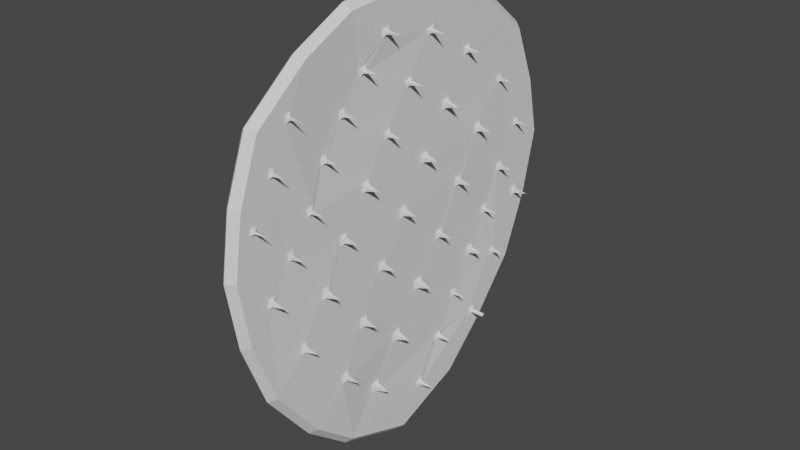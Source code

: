 # Source: PricklyCactus.blend  (saved by Blender 3.1.7; exported with 4.5.12 LTS)
import bpy
from mathutils import Matrix  # noqa: F401  (used for matrix-valued properties, if any)

bpy.ops.wm.read_factory_settings(use_empty=True)
scene = bpy.context.scene
scene.name = 'Scene'

# ---- collections
col_collection = bpy.data.collections.new('Collection'); scene.collection.children.link(col_collection)

# ---- materials (node trees are filled in below, after node groups)
mat_material = bpy.data.materials.new('Material')
mat_material.alpha_threshold = 0.0
mat_material.use_transparent_shadow = False
mat_material.line_color = (0.0, 0.0, 0.0, 1.0)

# ---- material node trees
mat_material.use_nodes = True; mat_material.node_tree.nodes.clear()
_N = mat_material.node_tree.nodes; _L = mat_material.node_tree.links
n0 = _N.new('ShaderNodeOutputMaterial'); n0.name = 'Material Output'; n0.location = (300, 300)
n1 = _N.new('ShaderNodeBsdfPrincipled'); n1.name = 'Principled BSDF'; n1.location = (10, 300)
n1.distribution = 'GGX'
n1.subsurface_method = 'RANDOM_WALK_SKIN'
n1.inputs[2].default_value = 0.4
n1.inputs[3].default_value = 1.45
n1.inputs[27].default_value = (0.0, 0.0, 0.0, 1.0)
n1.inputs[28].default_value = 1.0
_L.new(n1.outputs[0], n0.inputs[0])
n0.is_active_output = True

# ---- world
world_world = bpy.data.worlds.new('World'); scene.world = world_world
world_world.use_nodes = True; world_world.node_tree.nodes.clear()
_N = world_world.node_tree.nodes; _L = world_world.node_tree.links
n0 = _N.new('ShaderNodeOutputWorld'); n0.name = 'World Output'; n0.location = (300, 300)
n1 = _N.new('ShaderNodeBackground'); n1.name = 'Background'; n1.location = (10, 300)
n1.inputs[0].default_value = (0.05088, 0.05088, 0.05088, 1.0)
_L.new(n1.outputs[0], n0.inputs[0])
n0.is_active_output = True
world_world.color = (0.05088, 0.05088, 0.05088)
world_world.use_sun_shadow = False
world_world.sun_shadow_jitter_overblur = 0.0

# ---- meshes
me_cube = bpy.data.meshes.new('Cube')
me_cube.from_pydata([], [], [])
_uv = me_cube.uv_layers.new(name='UVMap')
_uv.uv.foreach_set('vector', [])
me_cube.materials.append(mat_material)
me_cube.use_remesh_preserve_volume = False
me_cube.use_remesh_preserve_attributes = False
me_cube.use_mirror_vertex_groups = False
me_cube.update()
me_cylinder = bpy.data.meshes.new('Cylinder')
me_cylinder.from_pydata([(-5.926e-23, 0.02016, -0.01), (-5.926e-23, 0.02016, 0.01), (0.09817, -0.01647, -0.01), (0.09817, -0.01647, 0.01), (0.2201, -0.1442, -0.01), (0.2201, -0.1442, 0.01), (0.2667, -0.3115, -0.0101), (0.2667, -0.3115, 0.01), (0.2267, -0.4653, -0.0101), (0.2267, -0.4653, 0.01), (0.08452, -0.5567, -0.0101), (0.08452, -0.5567, 0.01), (-0.08452, -0.5567, -0.0101), (-0.08452, -0.5567, 0.01), (-0.2267, -0.4653, -0.0101), (-0.2267, -0.4653, 0.01), (-0.2757, -0.3115, -0.0101), (-0.2757, -0.3115, 0.01), (-0.2201, -0.1442, -0.0101), (-0.2201, -0.1442, 0.01), (-0.09817, -0.01647, -0.0101), (-0.09817, -0.01647, 0.01), (0.2341, -0.4708, -1.174e-08), (0.1556, -0.5221, -0.0101), (0.1556, -0.5221, 0.01), (0.0873, -0.5652, -1.174e-08), (0.1607, -0.5294, -1.224e-08), (-0.08725, -0.5652, -1.174e-08), (-0.1556, -0.5221, -0.0101), (-0.1556, -0.5221, 0.01), (-0.2341, -0.4708, -1.174e-08), (-0.1607, -0.5294, -1.224e-08), (8.326e-09, -0.5632, -0.0101), (7.451e-09, -0.5632, 0.01), (-0.2587, -0.3884, -0.0101), (-0.2587, -0.3884, 0.01), (-0.2554, -0.2279, -0.0101), (-0.2554, -0.2279, 0.01), (-0.1592, -0.07286, -0.0101), (-0.1592, -0.07286, 0.01), (0.1592, -0.06613, -0.01), (0.1592, -0.06613, 0.01), (0.2524, -0.2279, -0.0101), (0.2524, -0.2279, 0.01), (0.2549, -0.3884, -0.0101), (0.2549, -0.3884, 0.01), (2.584e-05, 0.03052, -1.307e-08), (0.1014, -0.007309, -1.499e-08), (0.2273, -0.1392, -1.403e-08), (0.2754, -0.312, -1.307e-08), (-0.2847, -0.312, -1.115e-08), (-0.2273, -0.1392, -1.019e-08), (-0.1013, -0.007309, -9.224e-09), (2.585e-05, -0.5719, -1.211e-08), (-0.2671, -0.3914, -1.211e-08), (-0.2637, -0.2256, -1.019e-08), (-0.1643, -0.06554, -1.019e-08), (0.1644, -0.05858, -1.307e-08), (0.2606, -0.2256, -1.403e-08), (0.2633, -0.3914, -1.211e-08), (-0.1063, -0.1326, 0.01037), (0.04302, -0.2338, 0.01312), (0.03815, -0.2345, 0.01312), (0.03903, -0.2406, 0.01312), (0.04367, -0.2401, 0.01312), (-0.0005403, -0.2978, 0.01312), (0.004921, -0.2971, 0.01312), (0.004047, -0.2904, 0.01312), (-0.001498, -0.2912, 0.01312), (-0.0339, -0.354, 0.01312), (-0.03501, -0.3471, 0.01312), (-0.04114, -0.348, 0.01312), (-0.04012, -0.355, 0.01312), (-0.07289, -0.4105, 0.01312), (-0.07416, -0.404, 0.01312), (-0.08041, -0.4049, 0.01312), (-0.0794, -0.4118, 0.01312), (-0.1391, -0.354, 0.01438), (-0.1429, -0.354, 0.01438), (-0.1429, -0.3607, 0.01438), (-0.1383, -0.3601, 0.01438), (-0.103, -0.2938, 0.01312), (-0.1069, -0.2941, 0.01312), (-0.1066, -0.2999, 0.01312), (-0.1022, -0.2993, 0.01312), (-0.06794, -0.2325, 0.01142), (-0.0726, -0.233, 0.01142), (-0.07196, -0.2387, 0.01142), (-0.0672, -0.238, 0.01142), (-0.02635, -0.1771, 0.01131), (-0.03384, -0.1784, 0.01131), (-0.03258, -0.1859, 0.01131), (-0.02531, -0.1849, 0.01131), (0.01597, -0.122, 0.01191), (0.008463, -0.1236, 0.01191), (0.009881, -0.1302, 0.01191), (0.01694, -0.1293, 0.01191), (0.07382, -0.1743, 0.01478), (0.07478, -0.1809, 0.01478), (0.07956, -0.1805, 0.01478), (0.07902, -0.1735, 0.01478), (0.1371, -0.2412, 0.01491), (0.1376, -0.2487, 0.01491), (0.1417, -0.2488, 0.01491), (0.1418, -0.241, 0.01491), (0.1043, -0.3023, 0.01312), (0.1079, -0.3021, 0.01312), (0.1075, -0.2956, 0.01312), (0.1037, -0.2959, 0.01312), (0.0654, -0.3539, 0.01312), (0.07115, -0.3531, 0.01312), (0.07029, -0.3469, 0.01312), (0.06468, -0.3476, 0.01312), (0.02803, -0.4041, 0.01312), (0.03239, -0.4031, 0.01312), (0.03163, -0.3997, 0.01312), (0.02748, -0.4003, 0.01312), (-0.01026, -0.4554, 0.01312), (-0.005336, -0.4539, 0.01312), (-0.006146, -0.4512, 0.01312), (-0.01085, -0.4521, 0.01312), (-0.04343, -0.5054, 0.01312), (-0.04431, -0.5028, 0.01312), (-0.04864, -0.5038, 0.01312), (-0.0482, -0.5069, 0.01312), (-0.1135, -0.4665, 0.01312), (-0.1144, -0.4624, 0.01312), (-0.1186, -0.463, 0.01312), (-0.1179, -0.4675, 0.01312), (0.02838, -0.5217, 0.01312), (0.0291, -0.5236, 0.01312), (0.03403, -0.5228, 0.01312), (0.03352, -0.5198, 0.01312), (0.06381, -0.4863, 0.01052), (0.06447, -0.4885, 0.01052), (0.06947, -0.4873, 0.01052), (0.06884, -0.4848, 0.01052), (0.09761, -0.4452, 0.00962), (0.0984, -0.4488, 0.00962), (0.1012, -0.4489, 0.00962), (0.1013, -0.4444, 0.00962), (0.1289, -0.4017, 0.01012), (0.1294, -0.4056, 0.01012), (0.1318, -0.4056, 0.01012), (0.1318, -0.4013, 0.01012), (0.1565, -0.3517, 0.01312), (0.1567, -0.3558, 0.01312), (0.1588, -0.3557, 0.01312), (0.1587, -0.3516, 0.01312), (0.188, -0.3095, 0.01318), (0.188, -0.3144, 0.01324), (0.1907, -0.3145, 0.01299), (0.1905, -0.3099, 0.01288), (0.2222, -0.2661, 0.01312), (0.22, -0.2659, 0.01312), (0.2195, -0.2728, 0.01312), (0.2217, -0.2726, 0.01312), (0.2385, -0.3631, 0.01312), (0.2415, -0.3615, 0.01312), (0.2394, -0.3604, 0.01312), (0.2096, -0.4183, 0.01312), (0.2116, -0.4184, 0.01312), (0.2116, -0.4146, 0.01312), (0.2093, -0.4145, 0.01312), (0.1839, -0.467, 0.01312), (0.1823, -0.4673, 0.01312), (0.1828, -0.4703, 0.01312), (-0.1841, -0.4109, 0.01312), (-0.1845, -0.4072, 0.01312), (-0.187, -0.4073, 0.01312), (-0.1869, -0.4109, 0.01312), (-0.2258, -0.3405, 0.01312), (-0.2263, -0.3365, 0.01298), (-0.2291, -0.3367, 0.01292), (-0.2286, -0.3408, 0.01327), (-0.1924, -0.2831, 0.01306), (-0.1956, -0.2835, 0.01305), (-0.1955, -0.2894, 0.01318), (-0.1923, -0.2894, 0.01325), (-0.1647, -0.2317, 0.01127), (-0.1668, -0.2316, 0.01127), (-0.1674, -0.2364, 0.01127), (-0.1645, -0.236, 0.01127), (-0.2303, -0.2354, 0.01312), (-0.2346, -0.2368, 0.01312), (-0.2331, -0.2413, 0.01312), (-0.2299, -0.2411, 0.01312), (-0.1886, -0.163, 0.01312), (-0.1877, -0.1666, 0.01312), (-0.1845, -0.1654, 0.01312), (-0.1856, -0.1623, 0.01312), (-0.1415, -0.1832, 0.01083), (-0.1395, -0.189, 0.01083), (-0.1334, -0.1875, 0.01083), (-0.1344, -0.1818, 0.01083), (-0.106, -0.1351, 0.01037), (-0.1031, -0.1346, 0.01037), (-0.1037, -0.1316, 0.01037), (-0.1445, -0.08961, 0.01312), (-0.144, -0.09195, 0.01312), (-0.1405, -0.09039, 0.01312), (-0.141, -0.08827, 0.01312), (-0.07629, -0.08239, 0.0102), (-0.07465, -0.08511, 0.01057), (-0.07006, -0.0828, 0.01036), (-0.07076, -0.07996, 0.01036), (-0.03025, -0.02877, 0.01312), (-0.03569, -0.03104, 0.01312), (-0.03465, -0.03354, 0.01312), (-0.02931, -0.03197, 0.01312), (0.04877, -0.06878, 0.01187), (0.05033, -0.07476, 0.01187), (0.05747, -0.07382, 0.01187), (0.05654, -0.06675, 0.01187), (0.1098, -0.1153, 0.0165), (0.1105, -0.1208, 0.0165), (0.114, -0.1207, 0.0165), (0.1137, -0.1148, 0.0165), (0.1756, -0.1878, 0.01547), (0.1759, -0.1946, 0.01547), (0.1784, -0.1948, 0.01547), (0.1789, -0.1877, 0.01547), (0.2405, -0.3642, 0.01312), (0.1843, -0.4698, 0.01312), (0.2248, -0.2758, 0.01), (0.226, -0.263, 0.01), (0.2169, -0.2622, 0.01), (0.2157, -0.2766, 0.01), (0.2347, -0.3661, 0.01), (0.2426, -0.3681, 0.01), (0.2374, -0.3563, 0.01), (0.2443, -0.3587, 0.01), (-0.02505, -0.03429, 0.01), (-0.02804, -0.02413, 0.01), (-0.04018, -0.02919, 0.01), (-0.03663, -0.0377, 0.01), (0.05943, -0.06245, 0.008746), (0.04458, -0.06633, 0.008746), (0.04777, -0.07856, 0.008746), (0.06132, -0.07677, 0.008746), (0.117, -0.1109, 0.01338), (0.1059, -0.1124, 0.01338), (0.1076, -0.1244, 0.01338), (0.1176, -0.1239, 0.01338), (0.1826, -0.1841, 0.01235), (0.1721, -0.1845, 0.01235), (0.1726, -0.1978, 0.01235), (0.1815, -0.1985, 0.01235), (0.04744, -0.2432, 0.01), (0.04608, -0.2299, 0.01), (0.03425, -0.2316, 0.01), (0.03609, -0.2444, 0.01), (-0.005396, -0.2883, 0.01), (-0.003457, -0.3017, 0.01), (0.008777, -0.3001, 0.01), (0.007005, -0.2865, 0.01), (-0.04302, -0.359, 0.01), (-0.02996, -0.3569, 0.01), (-0.03215, -0.3432, 0.01), (-0.04504, -0.3451, 0.01), (-0.08228, -0.4158, 0.01), (-0.06886, -0.4133, 0.01), (-0.0714, -0.4001, 0.01), (-0.08431, -0.402, 0.01), (-0.1344, -0.363, 0.01126), (-0.1361, -0.3505, 0.01126), (-0.1463, -0.3505, 0.01126), (-0.1463, -0.3646, 0.01126), (-0.09836, -0.3022, 0.01), (-0.09998, -0.2902, 0.01), (-0.1106, -0.2908, 0.01), (-0.1098, -0.3038, 0.01), (-0.06333, -0.241, 0.008296), (-0.06497, -0.2287, 0.008296), (-0.0764, -0.23, 0.008296), (-0.07498, -0.2425, 0.008296), (-0.02145, -0.1879, 0.008189), (-0.02341, -0.1731, 0.008189), (-0.0378, -0.1755, 0.008189), (-0.03543, -0.1897, 0.008189), (0.0208, -0.1322, 0.008792), (0.01889, -0.1179, 0.008792), (0.004376, -0.121, 0.008792), (0.007188, -0.134, 0.008792), (0.08217, -0.1696, 0.01166), (0.06993, -0.1714, 0.01166), (0.07183, -0.1846, 0.01166), (0.08325, -0.1837, 0.01166), (0.1453, -0.2373, 0.01179), (0.1335, -0.238, 0.01179), (0.1343, -0.2521, 0.01179), (0.1451, -0.2522, 0.01179), (0.18, -0.4747, 0.01), (0.1882, -0.4723, 0.01), (0.09961, -0.2929, 0.01), (0.1007, -0.3059, 0.01), (0.1119, -0.3052, 0.01), (0.1111, -0.2919, 0.01), (0.06087, -0.3445, 0.01), (0.06239, -0.3578, 0.01), (0.07503, -0.356, 0.01), (0.07323, -0.3431, 0.01), (0.02359, -0.3974, 0.01), (0.02515, -0.4082, 0.01), (0.03649, -0.4057, 0.01), (0.0343, -0.3958, 0.01), (-0.01483, -0.4493, 0.01), (-0.01297, -0.4598, 0.01), (-0.001047, -0.4562, 0.01), (-0.003739, -0.4473, 0.01), (-0.05073, -0.511, 0.01), (-0.03936, -0.5066, 0.01), (-0.04214, -0.4993, 0.01), (-0.05271, -0.5015, 0.01), (-0.1208, -0.4716, 0.01), (-0.1094, -0.469, 0.01), (-0.1118, -0.4585, 0.01), (-0.1225, -0.4601, 0.01), (0.03621, -0.5151, 0.01), (0.02395, -0.5197, 0.01), (0.02688, -0.5275, 0.01), (0.038, -0.5256, 0.01), (0.0713, -0.4805, 0.007396), (0.05953, -0.484, 0.007396), (0.06212, -0.4927, 0.007396), (0.07364, -0.4898, 0.007396), (0.1047, -0.4401, 0.0065), (0.09352, -0.4426, 0.0065), (0.09562, -0.4523, 0.0065), (0.1046, -0.4523, 0.0065), (0.1352, -0.3974, 0.007), (0.125, -0.3988, 0.007), (0.1264, -0.4091, 0.007), (0.1353, -0.409, 0.007), (0.162, -0.348, 0.01), (0.1529, -0.3485, 0.01), (0.1535, -0.3593, 0.01), (0.1623, -0.359, 0.01), (0.1931, -0.3068, 0.01), (0.1848, -0.3054, 0.01), (0.1846, -0.3179, 0.01), (0.1935, -0.3196, 0.009811), (0.207, -0.412, 0.01), (0.2082, -0.4224, 0.01), (0.2131, -0.4229, 0.01), (0.2141, -0.4112, 0.01), (0.2099, -0.4106, 0.01), (0.1868, -0.463, 0.01), (0.1784, -0.4645, 0.01), (-0.1898, -0.4144, 0.01), (-0.1811, -0.4132, 0.01), (-0.1824, -0.404, 0.01), (-0.1892, -0.4037, 0.01), (-0.2303, -0.3436, 0.01), (-0.2233, -0.3428, 0.01), (-0.2244, -0.3338, 0.01), (-0.2319, -0.3345, 0.01), (-0.1897, -0.2922, 0.01), (-0.1901, -0.2801, 0.01), (-0.1985, -0.2805, 0.01), (-0.198, -0.2925, 0.01), (-0.1609, -0.2391, 0.008148), (-0.1614, -0.2286, 0.008148), (-0.1697, -0.2278, 0.008148), (-0.1713, -0.2403, 0.008148), (-0.2263, -0.2443, 0.01), (-0.2271, -0.2307, 0.01), (-0.2389, -0.2346, 0.01), (-0.2356, -0.2448, 0.01), (-0.1834, -0.1582, 0.01), (-0.1928, -0.1605, 0.01), (-0.1904, -0.1698, 0.01), (-0.1847, -0.1704, 0.01), (-0.1805, -0.1662, 0.01), (-0.1315, -0.1777, 0.007708), (-0.1461, -0.1806, 0.007708), (-0.1417, -0.1931, 0.007708), (-0.1295, -0.1901, 0.007708), (-0.11, -0.1303, 0.007254), (-0.109, -0.1393, 0.007254), (-0.09909, -0.1373, 0.007254), (-0.1012, -0.1269, 0.007254), (-0.1386, -0.08362, 0.01), (-0.1484, -0.08745, 0.01), (-0.1465, -0.09686, 0.01), (-0.1366, -0.09237, 0.01), (-0.06856, -0.07455, 0.007245), (-0.08083, -0.08217, 0.007245), (-0.07715, -0.0881, 0.007245), (-0.06589, -0.08531, 0.007245), (0.2209, -0.2693, 0.03073), (0.24, -0.3622, 0.03073), (-0.03244, -0.03126, 0.03073), (0.05331, -0.07096, 0.02947), (0.1121, -0.1178, 0.03411), (0.1772, -0.1911, 0.03307), (0.041, -0.2372, 0.03073), (0.001768, -0.2941, 0.03073), (-0.0375, -0.351, 0.03073), (-0.07668, -0.4077, 0.03073), (-0.1408, -0.3571, 0.03199), (-0.1046, -0.2967, 0.03073), (-0.06989, -0.2355, 0.02902), (-0.02949, -0.1815, 0.02892), (0.01285, -0.1262, 0.02952), (0.07683, -0.1772, 0.03239), (0.1396, -0.2448, 0.03251), (0.1834, -0.4685, 0.03073), (0.1059, -0.2989, 0.03073), (0.06791, -0.3503, 0.03073), (0.02992, -0.4017, 0.03073), (-0.008111, -0.4531, 0.03073), (-0.04611, -0.5047, 0.03073), (-0.1161, -0.4648, 0.03073), (0.03129, -0.5219, 0.03073), (0.06668, -0.4866, 0.02812), (0.09966, -0.4468, 0.02723), (0.1305, -0.4035, 0.02773), (0.1577, -0.3536, 0.03073), (0.1893, -0.312, 0.03068), (0.2106, -0.4164, 0.03073), (-0.1856, -0.409, 0.03073), (-0.2274, -0.3386, 0.03068), (-0.1939, -0.2863, 0.03074), (-0.1658, -0.2339, 0.02887), (-0.2319, -0.2386, 0.03073), (-0.1866, -0.1643, 0.03073), (-0.1372, -0.1853, 0.02843), (-0.1047, -0.1334, 0.02798), (-0.141, -0.0882, 0.03073), (-0.1444, -0.08954, 0.03073), (-0.144, -0.09188, 0.03073), (-0.1405, -0.09032, 0.03073), (-0.07291, -0.08249, 0.02798), (-0.1063, -0.1326, -0.01047), (0.04302, -0.2338, -0.01322), (0.03815, -0.2345, -0.01322), (0.03903, -0.2406, -0.01322), (0.04367, -0.2401, -0.01322), (-0.0005403, -0.2978, -0.01322), (0.004921, -0.2971, -0.01322), (0.004047, -0.2904, -0.01322), (-0.001498, -0.2912, -0.01322), (-0.0339, -0.354, -0.01322), (-0.03501, -0.3471, -0.01322), (-0.04114, -0.348, -0.01322), (-0.04012, -0.355, -0.01322), (-0.07289, -0.4105, -0.01322), (-0.07416, -0.404, -0.01322), (-0.08041, -0.4049, -0.01322), (-0.0794, -0.4118, -0.01322), (-0.1391, -0.354, -0.01448), (-0.1429, -0.354, -0.01448), (-0.1429, -0.3607, -0.01448), (-0.1383, -0.3601, -0.01448), (-0.103, -0.2938, -0.01322), (-0.1069, -0.2941, -0.01322), (-0.1066, -0.2999, -0.01322), (-0.1022, -0.2993, -0.01322), (-0.06794, -0.2325, -0.01151), (-0.0726, -0.233, -0.01151), (-0.07196, -0.2387, -0.01151), (-0.0672, -0.238, -0.01151), (-0.02635, -0.1771, -0.01141), (-0.03384, -0.1784, -0.01141), (-0.03258, -0.1859, -0.01141), (-0.02531, -0.1849, -0.01141), (0.01597, -0.122, -0.01201), (0.008463, -0.1236, -0.01201), (0.009881, -0.1302, -0.01201), (0.01694, -0.1293, -0.01201), (0.07382, -0.1743, -0.01488), (0.07478, -0.1809, -0.01488), (0.07956, -0.1805, -0.01488), (0.07902, -0.1735, -0.01488), (0.1371, -0.2412, -0.015), (0.1376, -0.2487, -0.015), (0.1417, -0.2488, -0.015), (0.1418, -0.241, -0.015), (0.1043, -0.3023, -0.01322), (0.1079, -0.3021, -0.01322), (0.1075, -0.2956, -0.01322), (0.1037, -0.2959, -0.01322), (0.0654, -0.3539, -0.01322), (0.07115, -0.3531, -0.01322), (0.07029, -0.3469, -0.01322), (0.06468, -0.3476, -0.01322), (0.02803, -0.4041, -0.01322), (0.03239, -0.4031, -0.01322), (0.03163, -0.3997, -0.01322), (0.02748, -0.4003, -0.01322), (-0.01026, -0.4554, -0.01322), (-0.005336, -0.4539, -0.01322), (-0.006146, -0.4512, -0.01322), (-0.01085, -0.4521, -0.01322), (-0.04343, -0.5054, -0.01322), (-0.04431, -0.5028, -0.01322), (-0.04864, -0.5038, -0.01322), (-0.0482, -0.5069, -0.01322), (-0.1135, -0.4665, -0.01322), (-0.1144, -0.4624, -0.01322), (-0.1186, -0.463, -0.01322), (-0.1179, -0.4675, -0.01322), (0.02838, -0.5217, -0.01322), (0.0291, -0.5236, -0.01322), (0.03403, -0.5228, -0.01322), (0.03352, -0.5198, -0.01322), (0.06381, -0.4863, -0.01061), (0.06447, -0.4885, -0.01061), (0.06947, -0.4873, -0.01061), (0.06884, -0.4848, -0.01061), (0.09761, -0.4452, -0.009717), (0.0984, -0.4488, -0.009717), (0.1012, -0.4489, -0.009717), (0.1013, -0.4444, -0.009717), (0.1289, -0.4017, -0.01022), (0.1294, -0.4056, -0.01022), (0.1318, -0.4056, -0.01022), (0.1318, -0.4013, -0.01022), (0.1565, -0.3517, -0.01322), (0.1567, -0.3558, -0.01322), (0.1588, -0.3557, -0.01322), (0.1587, -0.3516, -0.01322), (0.188, -0.3095, -0.01328), (0.188, -0.3144, -0.01334), (0.1907, -0.3145, -0.01308), (0.1905, -0.3099, -0.01298), (0.2222, -0.2661, -0.01322), (0.22, -0.2659, -0.01322), (0.2195, -0.2728, -0.01322), (0.2217, -0.2726, -0.01322), (0.2385, -0.3631, -0.01322), (0.2415, -0.3615, -0.01322), (0.2394, -0.3604, -0.01322), (0.2096, -0.4183, -0.01322), (0.2116, -0.4184, -0.01322), (0.2116, -0.4146, -0.01322), (0.2093, -0.4145, -0.01322), (0.1839, -0.467, -0.01322), (0.1823, -0.4673, -0.01322), (0.1828, -0.4703, -0.01322), (-0.1841, -0.4109, -0.01322), (-0.1845, -0.4072, -0.01322), (-0.187, -0.4073, -0.01322), (-0.1869, -0.4109, -0.01322), (-0.2258, -0.3405, -0.01321), (-0.2263, -0.3365, -0.01307), (-0.2291, -0.3367, -0.01302), (-0.2286, -0.3408, -0.01336), (-0.1924, -0.2831, -0.01315), (-0.1956, -0.2835, -0.01314), (-0.1955, -0.2894, -0.01328), (-0.1923, -0.2894, -0.01335), (-0.1647, -0.2317, -0.01136), (-0.1668, -0.2316, -0.01136), (-0.1674, -0.2364, -0.01136), (-0.1645, -0.236, -0.01136), (-0.2303, -0.2354, -0.01322), (-0.2346, -0.2368, -0.01322), (-0.2331, -0.2413, -0.01322), (-0.2299, -0.2411, -0.01322), (-0.1886, -0.163, -0.01322), (-0.1877, -0.1666, -0.01322), (-0.1845, -0.1654, -0.01322), (-0.1856, -0.1623, -0.01322), (-0.1415, -0.1832, -0.01092), (-0.1395, -0.189, -0.01092), (-0.1334, -0.1875, -0.01092), (-0.1344, -0.1818, -0.01092), (-0.106, -0.1351, -0.01047), (-0.1031, -0.1346, -0.01047), (-0.1037, -0.1316, -0.01047), (-0.1445, -0.08961, -0.01322), (-0.144, -0.09195, -0.01322), (-0.1405, -0.09039, -0.01322), (-0.141, -0.08827, -0.01322), (-0.07629, -0.08239, -0.01029), (-0.07465, -0.08511, -0.01067), (-0.07006, -0.0828, -0.01046), (-0.07076, -0.07996, -0.01046), (-0.03025, -0.02877, -0.01322), (-0.03569, -0.03104, -0.01322), (-0.03465, -0.03354, -0.01322), (-0.02931, -0.03197, -0.01322), (0.04877, -0.06878, -0.01196), (0.05033, -0.07476, -0.01196), (0.05747, -0.07382, -0.01196), (0.05654, -0.06675, -0.01196), (0.1098, -0.1153, -0.0166), (0.1105, -0.1208, -0.0166), (0.114, -0.1207, -0.0166), (0.1137, -0.1148, -0.0166), (0.1756, -0.1878, -0.01556), (0.1759, -0.1946, -0.01556), (0.1784, -0.1948, -0.01556), (0.1789, -0.1877, -0.01556), (0.2405, -0.3642, -0.01322), (0.1843, -0.4698, -0.01322), (0.2248, -0.2758, -0.0101), (0.226, -0.263, -0.0101), (0.2169, -0.2622, -0.0101), (0.2157, -0.2766, -0.0101), (0.2347, -0.3661, -0.0101), (0.2426, -0.3681, -0.0101), (0.2374, -0.3563, -0.0101), (0.2443, -0.3587, -0.0101), (-0.02505, -0.03429, -0.0101), (-0.02804, -0.02413, -0.0101), (-0.04018, -0.02919, -0.0101), (-0.03663, -0.0377, -0.0101), (0.05943, -0.06245, -0.008844), (0.04458, -0.06633, -0.008844), (0.04777, -0.07856, -0.008844), (0.06132, -0.07677, -0.008844), (0.117, -0.1109, -0.01348), (0.1059, -0.1124, -0.01348), (0.1076, -0.1244, -0.01348), (0.1176, -0.1239, -0.01348), (0.1826, -0.1841, -0.01244), (0.1721, -0.1845, -0.01244), (0.1726, -0.1978, -0.01244), (0.1815, -0.1985, -0.01244), (0.04744, -0.2432, -0.0101), (0.04608, -0.2299, -0.0101), (0.03425, -0.2316, -0.0101), (0.03609, -0.2444, -0.0101), (-0.005396, -0.2883, -0.0101), (-0.003457, -0.3017, -0.0101), (0.008777, -0.3001, -0.0101), (0.007005, -0.2865, -0.0101), (-0.04302, -0.359, -0.0101), (-0.02996, -0.3569, -0.0101), (-0.03215, -0.3432, -0.0101), (-0.04504, -0.3451, -0.0101), (-0.08228, -0.4158, -0.0101), (-0.06886, -0.4133, -0.0101), (-0.0714, -0.4001, -0.0101), (-0.08431, -0.402, -0.0101), (-0.1344, -0.363, -0.01136), (-0.1361, -0.3505, -0.01136), (-0.1463, -0.3505, -0.01136), (-0.1463, -0.3646, -0.01136), (-0.09836, -0.3022, -0.0101), (-0.09998, -0.2902, -0.0101), (-0.1106, -0.2908, -0.0101), (-0.1098, -0.3038, -0.0101), (-0.06333, -0.241, -0.008394), (-0.06497, -0.2287, -0.008394), (-0.0764, -0.23, -0.008394), (-0.07498, -0.2425, -0.008394), (-0.02145, -0.1879, -0.008287), (-0.02341, -0.1731, -0.008287), (-0.0378, -0.1755, -0.008287), (-0.03543, -0.1897, -0.008287), (0.0208, -0.1322, -0.00889), (0.01889, -0.1179, -0.00889), (0.004376, -0.121, -0.00889), (0.007188, -0.134, -0.00889), (0.08217, -0.1696, -0.01176), (0.06993, -0.1714, -0.01176), (0.07183, -0.1846, -0.01176), (0.08325, -0.1837, -0.01176), (0.1453, -0.2373, -0.01188), (0.1335, -0.238, -0.01188), (0.1343, -0.2521, -0.01188), (0.1451, -0.2522, -0.01188), (0.18, -0.4747, -0.0101), (0.1882, -0.4723, -0.0101), (0.09961, -0.2929, -0.0101), (0.1007, -0.3059, -0.0101), (0.1119, -0.3052, -0.0101), (0.1111, -0.2919, -0.0101), (0.06087, -0.3445, -0.0101), (0.06239, -0.3578, -0.0101), (0.07503, -0.356, -0.0101), (0.07323, -0.3431, -0.0101), (0.02359, -0.3974, -0.0101), (0.02515, -0.4082, -0.0101), (0.03649, -0.4057, -0.0101), (0.0343, -0.3958, -0.0101), (-0.01483, -0.4493, -0.0101), (-0.01297, -0.4598, -0.0101), (-0.001047, -0.4562, -0.0101), (-0.003739, -0.4473, -0.0101), (-0.05073, -0.511, -0.0101), (-0.03936, -0.5066, -0.0101), (-0.04214, -0.4993, -0.0101), (-0.05271, -0.5015, -0.0101), (-0.1208, -0.4716, -0.0101), (-0.1094, -0.469, -0.0101), (-0.1118, -0.4585, -0.0101), (-0.1225, -0.4601, -0.0101), (0.03621, -0.5151, -0.0101), (0.02395, -0.5197, -0.0101), (0.02688, -0.5275, -0.0101), (0.038, -0.5256, -0.0101), (0.0713, -0.4805, -0.007494), (0.05953, -0.484, -0.007494), (0.06212, -0.4927, -0.007494), (0.07364, -0.4898, -0.007494), (0.1047, -0.4401, -0.006598), (0.09352, -0.4426, -0.006598), (0.09562, -0.4523, -0.006598), (0.1046, -0.4523, -0.006598), (0.1352, -0.3974, -0.007098), (0.125, -0.3988, -0.007098), (0.1264, -0.4091, -0.007098), (0.1353, -0.409, -0.007098), (0.162, -0.348, -0.0101), (0.1529, -0.3485, -0.0101), (0.1535, -0.3593, -0.0101), (0.1623, -0.359, -0.0101), (0.1931, -0.3068, -0.0101), (0.1848, -0.3054, -0.0101), (0.1846, -0.3179, -0.0101), (0.1935, -0.3196, -0.009909), (0.207, -0.412, -0.0101), (0.2082, -0.4224, -0.0101), (0.2131, -0.4229, -0.0101), (0.2141, -0.4112, -0.0101), (0.2099, -0.4106, -0.0101), (0.1868, -0.463, -0.0101), (0.1784, -0.4645, -0.0101), (-0.1898, -0.4144, -0.0101), (-0.1811, -0.4132, -0.0101), (-0.1824, -0.404, -0.0101), (-0.1892, -0.4037, -0.0101), (-0.2303, -0.3436, -0.0101), (-0.2233, -0.3428, -0.0101), (-0.2244, -0.3338, -0.0101), (-0.2319, -0.3345, -0.0101), (-0.1897, -0.2922, -0.0101), (-0.1901, -0.2801, -0.0101), (-0.1985, -0.2805, -0.0101), (-0.198, -0.2925, -0.0101), (-0.1609, -0.2391, -0.008245), (-0.1614, -0.2286, -0.008245), (-0.1697, -0.2278, -0.008245), (-0.1713, -0.2403, -0.008245), (-0.2263, -0.2443, -0.0101), (-0.2271, -0.2307, -0.0101), (-0.2389, -0.2346, -0.0101), (-0.2356, -0.2448, -0.0101), (-0.1834, -0.1582, -0.0101), (-0.1928, -0.1605, -0.0101), (-0.1904, -0.1698, -0.0101), (-0.1847, -0.1704, -0.0101), (-0.1805, -0.1662, -0.0101), (-0.1315, -0.1777, -0.007805), (-0.1461, -0.1806, -0.007805), (-0.1417, -0.1931, -0.007805), (-0.1295, -0.1901, -0.007805), (-0.11, -0.1303, -0.007351), (-0.109, -0.1393, -0.007351), (-0.09909, -0.1373, -0.007351), (-0.1012, -0.1269, -0.007351), (-0.1386, -0.08362, -0.0101), (-0.1484, -0.08745, -0.0101), (-0.1465, -0.09686, -0.0101), (-0.1366, -0.09237, -0.0101), (-0.06856, -0.07455, -0.007342), (-0.08083, -0.08217, -0.007342), (-0.07715, -0.0881, -0.007342), (-0.06589, -0.08531, -0.007342), (0.2209, -0.2693, -0.03082), (0.24, -0.3622, -0.03082), (-0.03244, -0.03126, -0.03082), (0.05331, -0.07096, -0.02957), (0.1121, -0.1178, -0.03421), (0.1772, -0.1911, -0.03317), (0.041, -0.2372, -0.03082), (0.001768, -0.2941, -0.03082), (-0.0375, -0.351, -0.03082), (-0.07668, -0.4077, -0.03082), (-0.1408, -0.3571, -0.03209), (-0.1046, -0.2967, -0.03082), (-0.06989, -0.2355, -0.02912), (-0.02949, -0.1815, -0.02901), (0.01285, -0.1262, -0.02962), (0.07683, -0.1772, -0.03249), (0.1396, -0.2448, -0.03261), (0.1834, -0.4685, -0.03082), (0.1059, -0.2989, -0.03082), (0.06791, -0.3503, -0.03082), (0.02992, -0.4017, -0.03082), (-0.008111, -0.4531, -0.03082), (-0.04611, -0.5047, -0.03082), (-0.1161, -0.4648, -0.03082), (0.03129, -0.5219, -0.03082), (0.06668, -0.4866, -0.02822), (0.09966, -0.4468, -0.02732), (0.1305, -0.4035, -0.02782), (0.1577, -0.3536, -0.03082), (0.1893, -0.312, -0.03078), (0.2106, -0.4164, -0.03082), (-0.1856, -0.409, -0.03082), (-0.2274, -0.3386, -0.03078), (-0.1939, -0.2863, -0.03084), (-0.1658, -0.2339, -0.02897), (-0.2319, -0.2386, -0.03082), (-0.1866, -0.1643, -0.03082), (-0.1372, -0.1853, -0.02853), (-0.1047, -0.1334, -0.02808), (-0.141, -0.0882, -0.03082), (-0.1444, -0.08954, -0.03082), (-0.144, -0.09188, -0.03082), (-0.1405, -0.09032, -0.03082), (-0.07291, -0.08249, -0.02808)], [], [(7, 45, 59, 49), (6, 49, 59, 44), (44, 59, 22, 8), (57, 41, 5, 48), (48, 5, 43, 58), (40, 57, 48, 4), (58, 42, 4, 48), (43, 7, 49, 58), (42, 58, 49, 6), (2, 47, 57, 40), (23, 26, 25, 10), (8, 22, 26, 23), (28, 31, 30, 14), (12, 27, 31, 28), (47, 3, 41, 57), (1, 3, 47, 46), (2, 0, 46, 47), (52, 46, 0, 20), (21, 1, 46, 52), (38, 56, 52, 20), (56, 39, 21, 52), (51, 19, 39, 56), (18, 51, 56, 38), (36, 55, 51, 18), (55, 37, 19, 51), (16, 50, 55, 36), (50, 17, 37, 55), (34, 54, 50, 16), (54, 35, 17, 50), (30, 15, 35, 54), (14, 30, 54, 34), (31, 29, 15, 30), (27, 13, 29, 31), (32, 53, 27, 12), (53, 33, 13, 27), (10, 25, 53, 32), (25, 11, 33, 53), (26, 24, 11, 25), (22, 9, 24, 26), (22, 59, 45, 9), (33, 11, 321, 320), (17, 356, 355, 360, 359, 365, 368), (382, 385, 387, 386, 235, 234, 21), (370, 369, 384, 383, 19), (43, 5, 244, 247, 226, 225), (7, 43, 225, 224, 230, 231), (291, 290, 297, 296, 335, 334, 340, 339), (45, 7, 231, 229, 228, 345, 344, 9), (33, 320, 319, 311, 310, 13), (308, 307, 312, 311, 319, 318, 324, 323), (304, 303, 309, 308, 323, 322, 328, 327), (300, 299, 305, 304, 327, 326, 332, 331), (296, 295, 301, 300, 331, 330, 336, 335), (274, 273, 279, 278, 380, 379, 374, 377), (19, 37, 367, 366, 371, 370), (17, 368, 367, 37), (35, 353, 356, 17), (258, 257, 302, 305, 299, 298, 254, 253), (264, 267, 351, 350, 317, 316, 260, 263), (255, 254, 298, 301, 295, 294, 248, 251), (316, 315, 313, 312, 307, 306, 261, 260), (352, 351, 267, 266, 357, 360, 355, 354), (272, 275, 269, 268, 259, 258, 253, 252), (249, 248, 294, 297, 290, 289, 287, 286), (284, 287, 289, 288, 246, 245, 243, 242), (266, 265, 271, 270, 361, 364, 358, 357), (276, 279, 273, 272, 252, 255, 251, 250), (270, 269, 275, 274, 377, 376, 362, 361), (67, 68, 397), (280, 283, 277, 276, 250, 249, 286, 285), (117, 118, 411), (268, 271, 265, 264, 263, 262, 256, 259), (155, 156, 390), (176, 177, 423), (262, 261, 306, 309, 303, 302, 257, 256), (66, 67, 397), (120, 117, 411), (154, 155, 390), (175, 176, 423), (65, 66, 397), (278, 277, 283, 282, 389, 388, 381, 380), (188, 189, 426), (282, 281, 238, 237, 232, 235, 386, 389), (115, 116, 410), (239, 238, 281, 280, 285, 284, 242, 241), (153, 154, 390), (178, 175, 423), (68, 65, 397), (114, 115, 410), (24, 325, 324, 318, 321, 11), (156, 153, 390), (173, 174, 422), (13, 310, 313, 315, 314, 29), (63, 64, 396), (113, 114, 410), (322, 325, 24, 329, 328), (172, 173, 422), (330, 333, 348, 347, 343, 342, 337, 336), (62, 63, 396), (341, 340, 334, 337, 342, 346), (116, 113, 410), (338, 341, 346, 345, 228, 230, 224, 227), (171, 172, 422), (61, 62, 396), (326, 329, 24, 292, 348, 333, 332), (111, 112, 409), (346, 342, 163, 162, 345), (174, 171, 422), (24, 9, 344, 343, 347, 293, 292), (64, 61, 396), (29, 314, 317, 350, 349, 15), (110, 111, 409), (35, 15, 349, 352, 354, 353), (169, 170, 421), (366, 365, 359, 358, 364, 363, 372, 371), (109, 110, 409), (376, 375, 373, 372, 363, 362), (168, 169, 421), (371, 372, 373, 189, 188), (112, 109, 409), (369, 373, 375, 374, 379, 378, 381, 388, 387, 385, 384), (167, 168, 421), (21, 39, 19, 383, 382), (107, 108, 408), (21, 234, 233, 1), (170, 167, 421), (106, 107, 408), (247, 246, 288, 291, 339, 338, 227, 226), (165, 166, 407), (1, 233, 232, 237, 236, 3), (105, 106, 408), (41, 3, 236, 239, 241, 240), (164, 165, 407), (5, 41, 240, 243, 245, 244), (153, 156, 224, 225), (154, 153, 225, 226), (155, 154, 226, 227), (156, 155, 227, 224), (222, 157, 228, 229), (157, 159, 230, 228), (158, 222, 229, 231), (159, 158, 231, 230), (206, 209, 232, 233), (207, 206, 233, 234), (208, 207, 234, 235), (209, 208, 235, 232), (210, 213, 236, 237), (211, 210, 237, 238), (212, 211, 238, 239), (213, 212, 239, 236), (214, 217, 240, 241), (215, 214, 241, 242), (216, 215, 242, 243), (217, 216, 243, 240), (218, 221, 244, 245), (219, 218, 245, 246), (220, 219, 246, 247), (221, 220, 247, 244), (61, 64, 248, 249), (62, 61, 249, 250), (63, 62, 250, 251), (64, 63, 251, 248), (65, 68, 252, 253), (66, 65, 253, 254), (67, 66, 254, 255), (68, 67, 255, 252), (69, 72, 256, 257), (70, 69, 257, 258), (71, 70, 258, 259), (72, 71, 259, 256), (73, 76, 260, 261), (74, 73, 261, 262), (75, 74, 262, 263), (76, 75, 263, 260), (77, 80, 264, 265), (78, 77, 265, 266), (79, 78, 266, 267), (80, 79, 267, 264), (81, 84, 268, 269), (82, 81, 269, 270), (83, 82, 270, 271), (84, 83, 271, 268), (85, 88, 272, 273), (86, 85, 273, 274), (87, 86, 274, 275), (88, 87, 275, 272), (89, 92, 276, 277), (90, 89, 277, 278), (91, 90, 278, 279), (92, 91, 279, 276), (93, 96, 280, 281), (94, 93, 281, 282), (95, 94, 282, 283), (96, 95, 283, 280), (97, 100, 284, 285), (98, 97, 285, 286), (99, 98, 286, 287), (100, 99, 287, 284), (101, 104, 288, 289), (102, 101, 289, 290), (103, 102, 290, 291), (104, 103, 291, 288), (223, 166, 292, 293), (105, 108, 294, 295), (106, 105, 295, 296), (107, 106, 296, 297), (108, 107, 297, 294), (109, 112, 298, 299), (110, 109, 299, 300), (111, 110, 300, 301), (112, 111, 301, 298), (113, 116, 302, 303), (114, 113, 303, 304), (115, 114, 304, 305), (116, 115, 305, 302), (117, 120, 306, 307), (118, 117, 307, 308), (119, 118, 308, 309), (120, 119, 309, 306), (121, 124, 310, 311), (122, 121, 311, 312), (123, 122, 312, 313), (124, 123, 313, 310), (125, 128, 314, 315), (126, 125, 315, 316), (127, 126, 316, 317), (128, 127, 317, 314), (129, 132, 318, 319), (130, 129, 319, 320), (131, 130, 320, 321), (132, 131, 321, 318), (133, 136, 322, 323), (134, 133, 323, 324), (135, 134, 324, 325), (136, 135, 325, 322), (137, 140, 326, 327), (138, 137, 327, 328), (139, 138, 328, 329), (140, 139, 329, 326), (141, 144, 330, 331), (142, 141, 331, 332), (143, 142, 332, 333), (144, 143, 333, 330), (145, 148, 334, 335), (146, 145, 335, 336), (147, 146, 336, 337), (148, 147, 337, 334), (149, 152, 338, 339), (150, 149, 339, 340), (151, 150, 340, 341), (152, 151, 341, 338), (160, 163, 342, 343), (161, 160, 343, 344), (162, 161, 344, 345), (108, 105, 408), (164, 223, 293, 347), (165, 164, 347, 348), (166, 165, 348, 292), (167, 170, 349, 350), (168, 167, 350, 351), (169, 168, 351, 352), (170, 169, 352, 349), (171, 174, 353, 354), (172, 171, 354, 355), (173, 172, 355, 356), (174, 173, 356, 353), (175, 178, 357, 358), (176, 175, 358, 359), (177, 176, 359, 360), (178, 177, 360, 357), (179, 182, 361, 362), (180, 179, 362, 363), (181, 180, 363, 364), (182, 181, 364, 361), (183, 186, 365, 366), (184, 183, 366, 367), (185, 184, 367, 368), (186, 185, 368, 365), (187, 190, 369, 370), (188, 187, 370, 371), (223, 164, 407), (190, 189, 373, 369), (191, 194, 374, 375), (192, 191, 375, 376), (193, 192, 376, 377), (194, 193, 377, 374), (195, 60, 378, 379), (196, 195, 379, 380), (197, 196, 380, 381), (198, 201, 382, 383), (199, 198, 383, 384), (200, 199, 384, 385), (201, 200, 385, 382), (202, 205, 386, 387), (203, 202, 387, 388), (204, 203, 388, 389), (205, 204, 389, 386), (60, 197, 381, 378), (430, 431, 432, 429), (177, 178, 423), (157, 222, 391), (118, 119, 411), (72, 69, 398), (182, 179, 424), (159, 157, 391), (119, 120, 411), (69, 70, 398), (179, 180, 424), (222, 158, 391), (124, 121, 412), (70, 71, 398), (180, 181, 424), (158, 159, 391), (121, 122, 412), (71, 72, 398), (181, 182, 424), (209, 206, 392), (122, 123, 412), (76, 73, 399), (186, 183, 425), (206, 207, 392), (123, 124, 412), (73, 74, 399), (183, 184, 425), (207, 208, 392), (128, 125, 413), (74, 75, 399), (184, 185, 425), (208, 209, 392), (125, 126, 413), (75, 76, 399), (185, 186, 425), (213, 210, 393), (126, 127, 413), (80, 77, 400), (190, 187, 426), (210, 211, 393), (127, 128, 413), (77, 78, 400), (187, 188, 426), (211, 212, 393), (132, 129, 414), (78, 79, 400), (189, 190, 426), (212, 213, 393), (129, 130, 414), (79, 80, 400), (194, 191, 427), (217, 214, 394), (130, 131, 414), (84, 81, 401), (191, 192, 427), (214, 215, 394), (131, 132, 414), (81, 82, 401), (192, 193, 427), (215, 216, 394), (136, 133, 415), (82, 83, 401), (193, 194, 427), (216, 217, 394), (133, 134, 415), (83, 84, 401), (60, 195, 428), (221, 218, 395), (134, 135, 415), (88, 85, 402), (195, 196, 428), (218, 219, 395), (135, 136, 415), (85, 86, 402), (196, 197, 428), (219, 220, 395), (140, 137, 416), (86, 87, 402), (201, 198, 430, 429), (220, 221, 395), (137, 138, 416), (87, 88, 402), (198, 199, 431, 430), (138, 139, 416), (92, 89, 403), (199, 200, 432, 431), (139, 140, 416), (89, 90, 403), (200, 201, 429, 432), (144, 141, 417), (90, 91, 403), (205, 202, 433), (162, 163, 420), (141, 142, 417), (91, 92, 403), (202, 203, 433), (142, 143, 417), (96, 93, 404), (203, 204, 433), (143, 144, 417), (93, 94, 404), (204, 205, 433), (148, 145, 418), (94, 95, 404), (197, 60, 428), (145, 146, 418), (95, 96, 404), (146, 147, 418), (100, 97, 405), (147, 148, 418), (97, 98, 405), (152, 149, 419), (98, 99, 405), (149, 150, 419), (99, 100, 405), (150, 151, 419), (104, 101, 406), (151, 152, 419), (101, 102, 406), (163, 160, 420), (102, 103, 406), (160, 161, 420), (103, 104, 406), (161, 162, 420), (166, 223, 407), (32, 694, 695, 10), (16, 742, 739, 733, 734, 729, 730), (756, 20, 608, 609, 760, 761, 759), (744, 18, 757, 758, 743), (42, 599, 600, 621, 618, 4), (6, 605, 604, 598, 599, 42), (665, 713, 714, 708, 709, 670, 671, 664), (44, 8, 718, 719, 602, 603, 605, 6), (32, 12, 684, 685, 693, 694), (682, 697, 698, 692, 693, 685, 686, 681), (678, 701, 702, 696, 697, 682, 683, 677), (674, 705, 706, 700, 701, 678, 679, 673), (670, 709, 710, 704, 705, 674, 675, 669), (648, 751, 748, 753, 754, 652, 653, 647), (18, 744, 745, 740, 741, 36), (16, 36, 741, 742), (34, 16, 730, 727), (632, 627, 628, 672, 673, 679, 676, 631), (638, 637, 634, 690, 691, 724, 725, 641), (629, 625, 622, 668, 669, 675, 672, 628), (690, 634, 635, 680, 681, 686, 687, 689), (726, 728, 729, 734, 731, 640, 641, 725), (646, 626, 627, 632, 633, 642, 643, 649), (623, 660, 661, 663, 664, 671, 668, 622), (658, 616, 617, 619, 620, 662, 663, 661), (640, 731, 732, 738, 735, 644, 645, 639), (650, 624, 625, 629, 626, 646, 647, 653), (644, 735, 736, 750, 751, 648, 649, 643), (441, 771, 442), (654, 659, 660, 623, 624, 650, 651, 657), (491, 785, 492), (642, 633, 630, 636, 637, 638, 639, 645), (529, 764, 530), (550, 797, 551), (636, 630, 631, 676, 677, 683, 680, 635), (440, 771, 441), (494, 785, 491), (528, 764, 529), (549, 797, 550), (439, 771, 440), (652, 754, 755, 762, 763, 656, 657, 651), (562, 800, 563), (656, 763, 760, 609, 606, 611, 612, 655), (489, 784, 490), (613, 615, 616, 658, 659, 654, 655, 612), (527, 764, 528), (552, 797, 549), (442, 771, 439), (488, 784, 489), (23, 10, 695, 692, 698, 699), (530, 764, 527), (547, 796, 548), (12, 28, 688, 689, 687, 684), (437, 770, 438), (487, 784, 488), (696, 702, 703, 23, 699), (546, 796, 547), (704, 710, 711, 716, 717, 721, 722, 707), (436, 770, 437), (715, 720, 716, 711, 708, 714), (490, 784, 487), (712, 601, 598, 604, 602, 719, 720, 715), (545, 796, 546), (435, 770, 436), (700, 706, 707, 722, 666, 23, 703), (485, 783, 486), (720, 719, 536, 537, 716), (548, 796, 545), (23, 666, 667, 721, 717, 718, 8), (438, 770, 435), (28, 14, 723, 724, 691, 688), (484, 783, 485), (34, 727, 728, 726, 723, 14), (543, 795, 544), (740, 745, 746, 737, 738, 732, 733, 739), (483, 783, 484), (750, 736, 737, 746, 747, 749), (542, 795, 543), (745, 562, 563, 747, 746), (486, 783, 483), (743, 758, 759, 761, 762, 755, 752, 753, 748, 749, 747), (541, 795, 542), (20, 756, 757, 18, 38), (481, 782, 482), (20, 0, 607, 608), (544, 795, 541), (480, 782, 481), (621, 600, 601, 712, 713, 665, 662, 620), (539, 781, 540), (0, 2, 610, 611, 606, 607), (479, 782, 480), (40, 614, 615, 613, 610, 2), (538, 781, 539), (4, 618, 619, 617, 614, 40), (527, 599, 598, 530), (528, 600, 599, 527), (529, 601, 600, 528), (530, 598, 601, 529), (596, 603, 602, 531), (531, 602, 604, 533), (532, 605, 603, 596), (533, 604, 605, 532), (580, 607, 606, 583), (581, 608, 607, 580), (582, 609, 608, 581), (583, 606, 609, 582), (584, 611, 610, 587), (585, 612, 611, 584), (586, 613, 612, 585), (587, 610, 613, 586), (588, 615, 614, 591), (589, 616, 615, 588), (590, 617, 616, 589), (591, 614, 617, 590), (592, 619, 618, 595), (593, 620, 619, 592), (594, 621, 620, 593), (595, 618, 621, 594), (435, 623, 622, 438), (436, 624, 623, 435), (437, 625, 624, 436), (438, 622, 625, 437), (439, 627, 626, 442), (440, 628, 627, 439), (441, 629, 628, 440), (442, 626, 629, 441), (443, 631, 630, 446), (444, 632, 631, 443), (445, 633, 632, 444), (446, 630, 633, 445), (447, 635, 634, 450), (448, 636, 635, 447), (449, 637, 636, 448), (450, 634, 637, 449), (451, 639, 638, 454), (452, 640, 639, 451), (453, 641, 640, 452), (454, 638, 641, 453), (455, 643, 642, 458), (456, 644, 643, 455), (457, 645, 644, 456), (458, 642, 645, 457), (459, 647, 646, 462), (460, 648, 647, 459), (461, 649, 648, 460), (462, 646, 649, 461), (463, 651, 650, 466), (464, 652, 651, 463), (465, 653, 652, 464), (466, 650, 653, 465), (467, 655, 654, 470), (468, 656, 655, 467), (469, 657, 656, 468), (470, 654, 657, 469), (471, 659, 658, 474), (472, 660, 659, 471), (473, 661, 660, 472), (474, 658, 661, 473), (475, 663, 662, 478), (476, 664, 663, 475), (477, 665, 664, 476), (478, 662, 665, 477), (597, 667, 666, 540), (479, 669, 668, 482), (480, 670, 669, 479), (481, 671, 670, 480), (482, 668, 671, 481), (483, 673, 672, 486), (484, 674, 673, 483), (485, 675, 674, 484), (486, 672, 675, 485), (487, 677, 676, 490), (488, 678, 677, 487), (489, 679, 678, 488), (490, 676, 679, 489), (491, 681, 680, 494), (492, 682, 681, 491), (493, 683, 682, 492), (494, 680, 683, 493), (495, 685, 684, 498), (496, 686, 685, 495), (497, 687, 686, 496), (498, 684, 687, 497), (499, 689, 688, 502), (500, 690, 689, 499), (501, 691, 690, 500), (502, 688, 691, 501), (503, 693, 692, 506), (504, 694, 693, 503), (505, 695, 694, 504), (506, 692, 695, 505), (507, 697, 696, 510), (508, 698, 697, 507), (509, 699, 698, 508), (510, 696, 699, 509), (511, 701, 700, 514), (512, 702, 701, 511), (513, 703, 702, 512), (514, 700, 703, 513), (515, 705, 704, 518), (516, 706, 705, 515), (517, 707, 706, 516), (518, 704, 707, 517), (519, 709, 708, 522), (520, 710, 709, 519), (521, 711, 710, 520), (522, 708, 711, 521), (523, 713, 712, 526), (524, 714, 713, 523), (525, 715, 714, 524), (526, 712, 715, 525), (534, 717, 716, 537), (535, 718, 717, 534), (536, 719, 718, 535), (482, 782, 479), (538, 721, 667, 597), (539, 722, 721, 538), (540, 666, 722, 539), (541, 724, 723, 544), (542, 725, 724, 541), (543, 726, 725, 542), (544, 723, 726, 543), (545, 728, 727, 548), (546, 729, 728, 545), (547, 730, 729, 546), (548, 727, 730, 547), (549, 732, 731, 552), (550, 733, 732, 549), (551, 734, 733, 550), (552, 731, 734, 551), (553, 736, 735, 556), (554, 737, 736, 553), (555, 738, 737, 554), (556, 735, 738, 555), (557, 740, 739, 560), (558, 741, 740, 557), (559, 742, 741, 558), (560, 739, 742, 559), (561, 744, 743, 564), (562, 745, 744, 561), (597, 781, 538), (564, 743, 747, 563), (565, 749, 748, 568), (566, 750, 749, 565), (567, 751, 750, 566), (568, 748, 751, 567), (569, 753, 752, 434), (570, 754, 753, 569), (571, 755, 754, 570), (572, 757, 756, 575), (573, 758, 757, 572), (574, 759, 758, 573), (575, 756, 759, 574), (576, 761, 760, 579), (577, 762, 761, 576), (578, 763, 762, 577), (579, 760, 763, 578), (434, 752, 755, 571), (804, 803, 806, 805), (551, 797, 552), (531, 765, 596), (492, 785, 493), (446, 772, 443), (556, 798, 553), (533, 765, 531), (493, 785, 494), (443, 772, 444), (553, 798, 554), (596, 765, 532), (498, 786, 495), (444, 772, 445), (554, 798, 555), (532, 765, 533), (495, 786, 496), (445, 772, 446), (555, 798, 556), (583, 766, 580), (496, 786, 497), (450, 773, 447), (560, 799, 557), (580, 766, 581), (497, 786, 498), (447, 773, 448), (557, 799, 558), (581, 766, 582), (502, 787, 499), (448, 773, 449), (558, 799, 559), (582, 766, 583), (499, 787, 500), (449, 773, 450), (559, 799, 560), (587, 767, 584), (500, 787, 501), (454, 774, 451), (564, 800, 561), (584, 767, 585), (501, 787, 502), (451, 774, 452), (561, 800, 562), (585, 767, 586), (506, 788, 503), (452, 774, 453), (563, 800, 564), (586, 767, 587), (503, 788, 504), (453, 774, 454), (568, 801, 565), (591, 768, 588), (504, 788, 505), (458, 775, 455), (565, 801, 566), (588, 768, 589), (505, 788, 506), (455, 775, 456), (566, 801, 567), (589, 768, 590), (510, 789, 507), (456, 775, 457), (567, 801, 568), (590, 768, 591), (507, 789, 508), (457, 775, 458), (434, 802, 569), (595, 769, 592), (508, 789, 509), (462, 776, 459), (569, 802, 570), (592, 769, 593), (509, 789, 510), (459, 776, 460), (570, 802, 571), (593, 769, 594), (514, 790, 511), (460, 776, 461), (575, 803, 804, 572), (594, 769, 595), (511, 790, 512), (461, 776, 462), (572, 804, 805, 573), (512, 790, 513), (466, 777, 463), (573, 805, 806, 574), (513, 790, 514), (463, 777, 464), (574, 806, 803, 575), (518, 791, 515), (464, 777, 465), (579, 807, 576), (536, 794, 537), (515, 791, 516), (465, 777, 466), (576, 807, 577), (516, 791, 517), (470, 778, 467), (577, 807, 578), (517, 791, 518), (467, 778, 468), (578, 807, 579), (522, 792, 519), (468, 778, 469), (571, 802, 434), (519, 792, 520), (469, 778, 470), (520, 792, 521), (474, 779, 471), (521, 792, 522), (471, 779, 472), (526, 793, 523), (472, 779, 473), (523, 793, 524), (473, 779, 474), (524, 793, 525), (478, 780, 475), (525, 793, 526), (475, 780, 476), (537, 794, 534), (476, 780, 477), (534, 794, 535), (477, 780, 478), (535, 794, 536), (540, 781, 597)])
_uv = me_cylinder.uv_layers.new(name='UVMap')
_uv.uv.foreach_set('vector', [0.0, 0.0, 0.0, 0.0, 0.0, 0.0, 0.0, 0.0, 0.9876, 0.2158, 0.0, 0.0, 0.0, 0.0, 0.9595, 0.1543, 0.9595, 0.1543, 0.0, 0.0, 0.6364, 0.75, 0.6364, 0.5, 0.0, 0.0, 0.0, 0.0, 0.0, 0.0, 0.0, 0.0, 0.0, 0.0, 0.0, 0.0, 0.0, 0.0, 0.0, 0.0, 0.924, 0.4008, 0.0, 0.0, 0.0, 0.0, 0.9683, 0.3497, 0.0, 0.0, 0.9779, 0.2828, 0.9683, 0.3497, 0.0, 0.0, 0.0, 0.0, 0.0, 0.0, 0.0, 0.0, 0.0, 0.0, 0.9779, 0.2828, 0.0, 0.0, 0.0, 0.0, 0.9876, 0.2158, 0.8798, 0.4519, 0.0, 0.0, 0.0, 0.0, 0.924, 0.4008, 0.5909, 0.5, 0.5909, 0.75, 0.5455, 0.75, 0.5455, 0.5, 0.6364, 0.5, 0.6364, 0.75, 0.5909, 0.75, 0.5909, 0.5, 0.4091, 0.5, 0.4091, 0.75, 0.3636, 0.75, 0.3636, 0.5, 0.4545, 0.5, 0.4545, 0.75, 0.4091, 0.75, 0.4091, 0.5, 0.0, 0.0, 0.0, 0.0, 0.0, 0.0, 0.0, 0.0, 0.0, 0.0, 0.0, 0.0, 0.0, 0.0, 0.0, 0.0, 0.8798, 0.4519, 0.75, 0.49, 0.0, 0.0, 0.0, 0.0, 0.0, 0.0, 0.0, 0.0, 0.75, 0.49, 0.6202, 0.4519, 0.0, 0.0, 0.0, 0.0, 0.0, 0.0, 0.0, 0.0, 0.576, 0.4008, 0.0, 0.0, 0.0, 0.0, 0.6202, 0.4519, 0.0, 0.0, 0.0, 0.0, 0.0, 0.0, 0.0, 0.0, 0.0, 0.0, 0.0, 0.0, 0.0, 0.0, 0.0, 0.0, 0.5317, 0.3497, 0.0, 0.0, 0.0, 0.0, 0.576, 0.4008, 0.5221, 0.2828, 0.0, 0.0, 0.0, 0.0, 0.5317, 0.3497, 0.0, 0.0, 0.0, 0.0, 0.0, 0.0, 0.0, 0.0, 0.5124, 0.2158, 0.0, 0.0, 0.0, 0.0, 0.5221, 0.2828, 0.0, 0.0, 0.0, 0.0, 0.0, 0.0, 0.0, 0.0, 0.5405, 0.1543, 0.0, 0.0, 0.0, 0.0, 0.5124, 0.2158, 0.0, 0.0, 0.0, 0.0, 0.0, 0.0, 0.0, 0.0, 0.0, 0.0, 0.0, 0.0, 0.0, 0.0, 0.0, 0.0, 0.5686, 0.09283, 0.0, 0.0, 0.0, 0.0, 0.5405, 0.1543, 0.4091, 0.75, 0.0, 0.0, 0.0, 0.0, 0.3636, 0.75, 0.4545, 0.75, 0.0, 0.0, 0.0, 0.0, 0.4091, 0.75, 0.75, 0.01972, 0.0, 0.0, 0.4545, 0.75, 0.4545, 0.5, 0.0, 0.0, 0.0, 0.0, 0.0, 0.0, 0.4545, 0.75, 0.8176, 0.01972, 0.5455, 0.75, 0.0, 0.0, 0.75, 0.01972, 0.5455, 0.75, 0.0, 0.0, 0.0, 0.0, 0.0, 0.0, 0.5909, 0.75, 0.0, 0.0, 0.0, 0.0, 0.5455, 0.75, 0.6364, 0.75, 0.0, 0.0, 0.0, 0.0, 0.5909, 0.75, 0.6364, 0.75, 0.0, 0.0, 0.0, 0.0, 0.0, 0.0, 0.0, 0.0, 0.0, 0.0, 0.0, 0.0, 0.0, 0.0, 0.0, 0.0, 0.0, 0.0, 0.0, 0.0, 0.0, 0.0, 0.0, 0.0, 0.0, 0.0, 0.0, 0.0, 0.0, 0.0, 0.0, 0.0, 0.0, 0.0, 0.0, 0.0, 0.0, 0.0, 0.0, 0.0, 0.0, 0.0, 0.0, 0.0, 0.0, 0.0, 0.0, 0.0, 0.0, 0.0, 0.0, 0.0, 0.0, 0.0, 0.0, 0.0, 0.0, 0.0, 0.0, 0.0, 0.0, 0.0, 0.0, 0.0, 0.0, 0.0, 0.0, 0.0, 0.0, 0.0, 0.0, 0.0, 0.0, 0.0, 0.0, 0.0, 0.0, 0.0, 0.0, 0.0, 0.0, 0.0, 0.0, 0.0, 0.0, 0.0, 0.0, 0.0, 0.0, 0.0, 0.0, 0.0, 0.0, 0.0, 0.0, 0.0, 0.0, 0.0, 0.0, 0.0, 0.0, 0.0, 0.0, 0.0, 0.0, 0.0, 0.0, 0.0, 0.0, 0.0, 0.0, 0.0, 0.0, 0.0, 0.0, 0.0, 0.0, 0.0, 0.0, 0.0, 0.0, 0.0, 0.0, 0.0, 0.0, 0.0, 0.0, 0.0, 0.0, 0.0, 0.0, 0.0, 0.0, 0.0, 0.0, 0.0, 0.0, 0.0, 0.0, 0.0, 0.0, 0.0, 0.0, 0.0, 0.0, 0.0, 0.0, 0.0, 0.0, 0.0, 0.0, 0.0, 0.0, 0.0, 0.0, 0.0, 0.0, 0.0, 0.0, 0.0, 0.0, 0.0, 0.0, 0.0, 0.0, 0.0, 0.0, 0.0, 0.0, 0.0, 0.0, 0.0, 0.0, 0.0, 0.0, 0.0, 0.0, 0.0, 0.0, 0.0, 0.0, 0.0, 0.0, 0.0, 0.0, 0.0, 0.0, 0.0, 0.0, 0.0, 0.0, 0.0, 0.0, 0.0, 0.0, 0.0, 0.0, 0.0, 0.0, 0.0, 0.0, 0.0, 0.0, 0.0, 0.0, 0.0, 0.0, 0.0, 0.0, 0.0, 0.0, 0.0, 0.0, 0.0, 0.0, 0.0, 0.0, 0.0, 0.0, 0.0, 0.0, 0.0, 0.0, 0.0, 0.0, 0.0, 0.0, 0.0, 0.0, 0.0, 0.0, 0.0, 0.0, 0.0, 0.0, 0.0, 0.0, 0.0, 0.0, 0.0, 0.0, 0.0, 0.0, 0.0, 0.0, 0.0, 0.0, 0.0, 0.0, 0.0, 0.0, 0.0, 0.0, 0.0, 0.0, 0.0, 0.0, 0.0, 0.0, 0.0, 0.0, 0.0, 0.0, 0.0, 0.0, 0.0, 0.0, 0.0, 0.0, 0.0, 0.0, 0.0, 0.0, 0.0, 0.0, 0.0, 0.0, 0.0, 0.0, 0.0, 0.0, 0.0, 0.0, 0.0, 0.0, 0.0, 0.0, 0.0, 0.0, 0.0, 0.0, 0.0, 0.0, 0.0, 0.0, 0.0, 0.0, 0.0, 0.0, 0.0, 0.0, 0.0, 0.0, 0.0, 0.0, 0.0, 0.0, 0.0, 0.0, 0.0, 0.0, 0.0, 0.0, 0.0, 0.0, 0.0, 0.0, 0.0, 0.0, 0.0, 0.0, 0.0, 0.0, 0.0, 0.0, 0.0, 0.0, 0.0, 0.0, 0.0, 0.0, 0.0, 0.0, 0.0, 0.0, 0.0, 0.0, 0.0, 0.0, 0.0, 0.0, 0.0, 0.0, 0.0, 0.0, 0.0, 0.0, 0.0, 0.0, 0.0, 0.0, 0.0, 0.0, 0.0, 0.0, 0.0, 0.0, 0.0, 0.0, 0.0, 0.0, 0.0, 0.0, 0.0, 0.0, 0.0, 0.0, 0.0, 0.0, 0.0, 0.0, 0.0, 0.0, 0.0, 0.0, 0.0, 0.0, 0.0, 0.0, 0.0, 0.0, 0.0, 0.0, 0.0, 0.0, 0.0, 0.0, 0.0, 0.0, 0.0, 0.0, 0.0, 0.0, 0.0, 0.0, 0.0, 0.0, 0.0, 0.0, 0.0, 0.0, 0.0, 0.0, 0.0, 0.0, 0.0, 0.0, 0.0, 0.0, 0.0, 0.0, 0.0, 0.0, 0.0, 0.0, 0.0, 0.0, 0.0, 0.0, 0.0, 0.0, 0.0, 0.0, 0.0, 0.0, 0.0, 0.0, 0.0, 0.0, 0.0, 0.0, 0.0, 0.0, 0.0, 0.0, 0.0, 0.0, 0.0, 0.0, 0.0, 0.0, 0.0, 0.0, 0.0, 0.0, 0.0, 0.0, 0.0, 0.0, 0.0, 0.0, 0.0, 0.0, 0.0, 0.0, 0.0, 0.0, 0.0, 0.0, 0.0, 0.0, 0.0, 0.0, 0.0, 0.0, 0.0, 0.0, 0.0, 0.0, 0.0, 0.0, 0.0, 0.0, 0.0, 0.0, 0.0, 0.0, 0.0, 0.0, 0.0, 0.0, 0.0, 0.0, 0.0, 0.0, 0.0, 0.0, 0.0, 0.0, 0.0, 0.0, 0.0, 0.0, 0.0, 0.0, 0.0, 0.0, 0.0, 0.0, 0.0, 0.0, 0.0, 0.0, 0.0, 0.0, 0.0, 0.0, 0.0, 0.0, 0.0, 0.0, 0.0, 0.0, 0.0, 0.0, 0.0, 0.0, 0.0, 0.0, 0.0, 0.0, 0.0, 0.0, 0.0, 0.0, 0.0, 0.0, 0.0, 0.0, 0.0, 0.0, 0.0, 0.0, 0.0, 0.0, 0.0, 0.0, 0.0, 0.0, 0.0, 0.0, 0.0, 0.0, 0.0, 0.0, 0.0, 0.0, 0.0, 0.0, 0.0, 0.0, 0.0, 0.0, 0.0, 0.0, 0.0, 0.0, 0.0, 0.0, 0.0, 0.0, 0.0, 0.0, 0.0, 0.0, 0.0, 0.0, 0.0, 0.0, 0.0, 0.0, 0.0, 0.0, 0.0, 0.0, 0.0, 0.0, 0.0, 0.0, 0.0, 0.0, 0.0, 0.0, 0.0, 0.0, 0.0, 0.0, 0.0, 0.0, 0.0, 0.0, 0.0, 0.0, 0.0, 0.0, 0.0, 0.0, 0.0, 0.0, 0.0, 0.0, 0.0, 0.0, 0.0, 0.0, 0.0, 0.0, 0.0, 0.0, 0.0, 0.0, 0.0, 0.0, 0.0, 0.0, 0.0, 0.0, 0.0, 0.0, 0.0, 0.0, 0.0, 0.0, 0.0, 0.0, 0.0, 0.0, 0.0, 0.0, 0.0, 0.0, 0.0, 0.0, 0.0, 0.0, 0.0, 0.0, 0.0, 0.0, 0.0, 0.0, 0.0, 0.0, 0.0, 0.0, 0.0, 0.0, 0.0, 0.0, 0.0, 0.0, 0.0, 0.0, 0.0, 0.0, 0.0, 0.0, 0.0, 0.0, 0.0, 0.0, 0.0, 0.0, 0.0, 0.0, 0.0, 0.0, 0.0, 0.0, 0.0, 0.0, 0.0, 0.0, 0.0, 0.0, 0.0, 0.0, 0.0, 0.0, 0.0, 0.0, 0.0, 0.0, 0.0, 0.0, 0.0, 0.0, 0.0, 0.0, 0.0, 0.0, 0.0, 0.0, 0.0, 0.0, 0.0, 0.0, 0.0, 0.0, 0.0, 0.0, 0.0, 0.0, 0.0, 0.0, 0.0, 0.0, 0.0, 0.0, 0.0, 0.0, 0.0, 0.0, 0.0, 0.0, 0.0, 0.0, 0.0, 0.0, 0.0, 0.0, 0.0, 0.0, 0.0, 0.0, 0.0, 0.0, 0.0, 0.0, 0.0, 0.0, 0.0, 0.0, 0.0, 0.0, 0.0, 0.0, 0.0, 0.0, 0.0, 0.0, 0.0, 0.0, 0.0, 0.0, 0.0, 0.0, 0.0, 0.0, 0.0, 0.0, 0.0, 0.0, 0.0, 0.0, 0.0, 0.0, 0.0, 0.0, 0.0, 0.0, 0.0, 0.0, 0.0, 0.0, 0.0, 0.0, 0.0, 0.0, 0.0, 0.0, 0.0, 0.0, 0.0, 0.0, 0.0, 0.0, 0.0, 0.0, 0.0, 0.0, 0.0, 0.0, 0.0, 0.0, 0.0, 0.0, 0.0, 0.0, 0.0, 0.0, 0.0, 0.0, 0.0, 0.0, 0.0, 0.0, 0.0, 0.0, 0.0, 0.0, 0.0, 0.0, 0.0, 0.0, 0.0, 0.0, 0.0, 0.0, 0.0, 0.0, 0.0, 0.0, 0.0, 0.0, 0.0, 0.0, 0.0, 0.0, 0.0, 0.0, 0.0, 0.0, 0.0, 0.0, 0.0, 0.0, 0.0, 0.0, 0.0, 0.0, 0.0, 0.0, 0.0, 0.0, 0.0, 0.0, 0.0, 0.0, 0.0, 0.0, 0.0, 0.0, 0.0, 0.0, 0.0, 0.0, 0.0, 0.0, 0.0, 0.0, 0.0, 0.0, 0.0, 0.0, 0.0, 0.0, 0.0, 0.0, 0.0, 0.0, 0.0, 0.0, 0.0, 0.0, 0.0, 0.0, 0.0, 0.0, 0.0, 0.0, 0.0, 0.0, 0.0, 0.0, 0.0, 0.0, 0.0, 0.0, 0.0, 0.0, 0.0, 0.0, 0.0, 0.0, 0.0, 0.0, 0.0, 0.0, 0.0, 0.0, 0.0, 0.0, 0.0, 0.0, 0.0, 0.0, 0.0, 0.0, 0.0, 0.0, 0.0, 0.0, 0.0, 0.0, 0.0, 0.0, 0.0, 0.0, 0.0, 0.0, 0.0, 0.0, 0.0, 0.0, 0.0, 0.0, 0.0, 0.0, 0.0, 0.0, 0.0, 0.0, 0.0, 0.0, 0.0, 0.0, 0.0, 0.0, 0.0, 0.0, 0.0, 0.0, 0.0, 0.0, 0.0, 0.0, 0.0, 0.0, 0.0, 0.0, 0.0, 0.0, 0.0, 0.0, 0.0, 0.0, 0.0, 0.0, 0.0, 0.0, 0.0, 0.0, 0.0, 0.0, 0.0, 0.0, 0.0, 0.0, 0.0, 0.0, 0.0, 0.0, 0.0, 0.0, 0.0, 0.0, 0.0, 0.0, 0.0, 0.0, 0.0, 0.0, 0.0, 0.0, 0.0, 0.0, 0.0, 0.0, 0.0, 0.0, 0.0, 0.0, 0.0, 0.0, 0.0, 0.0, 0.0, 0.0, 0.0, 0.0, 0.0, 0.0, 0.0, 0.0, 0.0, 0.0, 0.0, 0.0, 0.0, 0.0, 0.0, 0.0, 0.0, 0.0, 0.0, 0.0, 0.0, 0.0, 0.0, 0.0, 0.0, 0.0, 0.0, 0.0, 0.0, 0.0, 0.0, 0.0, 0.0, 0.0, 0.0, 0.0, 0.0, 0.0, 0.0, 0.0, 0.0, 0.0, 0.0, 0.0, 0.0, 0.0, 0.0, 0.0, 0.0, 0.0, 0.0, 0.0, 0.0, 0.0, 0.0, 0.0, 0.0, 0.0, 0.0, 0.0, 0.0, 0.0, 0.0, 0.0, 0.0, 0.0, 0.0, 0.0, 0.0, 0.0, 0.0, 0.0, 0.0, 0.0, 0.0, 0.0, 0.0, 0.0, 0.0, 0.0, 0.0, 0.0, 0.0, 0.0, 0.0, 0.0, 0.0, 0.0, 0.0, 0.0, 0.0, 0.0, 0.0, 0.0, 0.0, 0.0, 0.0, 0.0, 0.0, 0.0, 0.0, 0.0, 0.0, 0.0, 0.0, 0.0, 0.0, 0.0, 0.0, 0.0, 0.0, 0.0, 0.0, 0.0, 0.0, 0.0, 0.0, 0.0, 0.0, 0.0, 0.0, 0.0, 0.0, 0.0, 0.0, 0.0, 0.0, 0.0, 0.0, 0.0, 0.0, 0.0, 0.0, 0.0, 0.0, 0.0, 0.0, 0.0, 0.0, 0.0, 0.0, 0.0, 0.0, 0.0, 0.0, 0.0, 0.0, 0.0, 0.0, 0.0, 0.0, 0.0, 0.0, 0.0, 0.0, 0.0, 0.0, 0.0, 0.0, 0.0, 0.0, 0.0, 0.0, 0.0, 0.0, 0.0, 0.0, 0.0, 0.0, 0.0, 0.0, 0.0, 0.0, 0.0, 0.0, 0.0, 0.0, 0.0, 0.0, 0.0, 0.0, 0.0, 0.0, 0.0, 0.0, 0.0, 0.0, 0.0, 0.0, 0.0, 0.0, 0.0, 0.0, 0.0, 0.0, 0.0, 0.0, 0.0, 0.0, 0.0, 0.0, 0.0, 0.0, 0.0, 0.0, 0.0, 0.0, 0.0, 0.0, 0.0, 0.0, 0.0, 0.0, 0.0, 0.0, 0.0, 0.0, 0.0, 0.0, 0.0, 0.0, 0.0, 0.0, 0.0, 0.0, 0.0, 0.0, 0.0, 0.0, 0.0, 0.0, 0.0, 0.0, 0.0, 0.0, 0.0, 0.0, 0.0, 0.0, 0.0, 0.0, 0.0, 0.0, 0.0, 0.0, 0.0, 0.0, 0.0, 0.0, 0.0, 0.0, 0.0, 0.0, 0.0, 0.0, 0.0, 0.0, 0.0, 0.0, 0.0, 0.0, 0.0, 0.0, 0.0, 0.0, 0.0, 0.0, 0.0, 0.0, 0.0, 0.0, 0.0, 0.0, 0.0, 0.0, 0.0, 0.0, 0.0, 0.0, 0.0, 0.0, 0.0, 0.0, 0.0, 0.0, 0.0, 0.0, 0.0, 0.0, 0.0, 0.0, 0.0, 0.0, 0.0, 0.0, 0.0, 0.0, 0.0, 0.0, 0.0, 0.0, 0.0, 0.0, 0.0, 0.0, 0.0, 0.0, 0.0, 0.0, 0.0, 0.0, 0.0, 0.0, 0.0, 0.0, 0.0, 0.0, 0.0, 0.0, 0.0, 0.0, 0.0, 0.0, 0.0, 0.0, 0.0, 0.0, 0.0, 0.0, 0.0, 0.0, 0.0, 0.0, 0.0, 0.0, 0.0, 0.0, 0.0, 0.0, 0.0, 0.0, 0.0, 0.0, 0.0, 0.0, 0.0, 0.0, 0.0, 0.0, 0.0, 0.0, 0.0, 0.0, 0.0, 0.0, 0.0, 0.0, 0.0, 0.0, 0.0, 0.0, 0.0, 0.0, 0.0, 0.0, 0.0, 0.0, 0.0, 0.0, 0.0, 0.0, 0.0, 0.0, 0.0, 0.0, 0.0, 0.0, 0.0, 0.0, 0.0, 0.0, 0.0, 0.0, 0.0, 0.0, 0.0, 0.0, 0.0, 0.0, 0.0, 0.0, 0.0, 0.0, 0.0, 0.0, 0.0, 0.0, 0.0, 0.0, 0.0, 0.0, 0.0, 0.0, 0.0, 0.0, 0.0, 0.0, 0.0, 0.0, 0.0, 0.0, 0.0, 0.0, 0.0, 0.0, 0.0, 0.0, 0.0, 0.0, 0.0, 0.0, 0.0, 0.0, 0.0, 0.0, 0.0, 0.0, 0.0, 0.0, 0.0, 0.0, 0.0, 0.0, 0.0, 0.0, 0.0, 0.0, 0.0, 0.0, 0.0, 0.0, 0.0, 0.0, 0.0, 0.0, 0.0, 0.0, 0.0, 0.0, 0.0, 0.0, 0.0, 0.0, 0.0, 0.0, 0.0, 0.0, 0.0, 0.0, 0.0, 0.0, 0.0, 0.0, 0.0, 0.0, 0.0, 0.0, 0.0, 0.0, 0.0, 0.0, 0.0, 0.0, 0.0, 0.0, 0.0, 0.0, 0.0, 0.0, 0.0, 0.0, 0.0, 0.0, 0.0, 0.0, 0.0, 0.0, 0.0, 0.0, 0.0, 0.0, 0.0, 0.0, 0.0, 0.0, 0.0, 0.0, 0.0, 0.0, 0.0, 0.0, 0.0, 0.0, 0.0, 0.0, 0.0, 0.0, 0.0, 0.0, 0.0, 0.0, 0.0, 0.0, 0.0, 0.0, 0.0, 0.0, 0.0, 0.0, 0.0, 0.0, 0.0, 0.0, 0.0, 0.0, 0.0, 0.0, 0.0, 0.0, 0.0, 0.0, 0.0, 0.0, 0.0, 0.0, 0.0, 0.0, 0.0, 0.0, 0.0, 0.0, 0.0, 0.0, 0.0, 0.0, 0.0, 0.0, 0.0, 0.0, 0.0, 0.0, 0.0, 0.0, 0.0, 0.0, 0.0, 0.0, 0.0, 0.0, 0.0, 0.0, 0.0, 0.0, 0.0, 0.0, 0.0, 0.0, 0.0, 0.0, 0.0, 0.0, 0.0, 0.0, 0.0, 0.0, 0.0, 0.0, 0.0, 0.0, 0.0, 0.0, 0.0, 0.0, 0.0, 0.0, 0.0, 0.0, 0.0, 0.0, 0.0, 0.0, 0.0, 0.0, 0.0, 0.0, 0.0, 0.0, 0.0, 0.0, 0.0, 0.0, 0.0, 0.0, 0.0, 0.0, 0.0, 0.0, 0.0, 0.0, 0.0, 0.0, 0.0, 0.0, 0.0, 0.0, 0.0, 0.0, 0.0, 0.0, 0.0, 0.0, 0.0, 0.0, 0.0, 0.0, 0.0, 0.0, 0.0, 0.0, 0.0, 0.0, 0.0, 0.0, 0.0, 0.0, 0.0, 0.0, 0.0, 0.0, 0.0, 0.0, 0.0, 0.0, 0.0, 0.0, 0.0, 0.0, 0.0, 0.0, 0.0, 0.0, 0.0, 0.0, 0.0, 0.0, 0.0, 0.0, 0.0, 0.0, 0.0, 0.0, 0.0, 0.0, 0.0, 0.0, 0.0, 0.0, 0.0, 0.0, 0.0, 0.0, 0.0, 0.0, 0.0, 0.0, 0.0, 0.0, 0.0, 0.0, 0.0, 0.0, 0.0, 0.0, 0.0, 0.0, 0.0, 0.0, 0.0, 0.0, 0.0, 0.0, 0.0, 0.0, 0.0, 0.0, 0.0, 0.0, 0.0, 0.0, 0.0, 0.0, 0.0, 0.0, 0.0, 0.0, 0.0, 0.0, 0.0, 0.0, 0.0, 0.0, 0.0, 0.0, 0.0, 0.0, 0.0, 0.0, 0.0, 0.0, 0.0, 0.0, 0.0, 0.0, 0.0, 0.0, 0.0, 0.0, 0.0, 0.0, 0.0, 0.0, 0.0, 0.0, 0.0, 0.0, 0.0, 0.0, 0.0, 0.0, 0.0, 0.0, 0.0, 0.0, 0.0, 0.0, 0.0, 0.0, 0.0, 0.0, 0.0, 0.0, 0.0, 0.0, 0.0, 0.0, 0.0, 0.0, 0.0, 0.0, 0.0, 0.0, 0.0, 0.0, 0.0, 0.0, 0.0, 0.0, 0.0, 0.0, 0.0, 0.0, 0.0, 0.0, 0.0, 0.0, 0.0, 0.0, 0.0, 0.0, 0.0, 0.0, 0.0, 0.0, 0.0, 0.0, 0.0, 0.0, 0.0, 0.0, 0.0, 0.0, 0.0, 0.0, 0.0, 0.0, 0.0, 0.0, 0.0, 0.0, 0.0, 0.0, 0.0, 0.0, 0.0, 0.0, 0.0, 0.0, 0.0, 0.0, 0.0, 0.0, 0.0, 0.0, 0.0, 0.0, 0.0, 0.0, 0.0, 0.0, 0.0, 0.0, 0.0, 0.0, 0.0, 0.0, 0.0, 0.0, 0.0, 0.0, 0.0, 0.0, 0.0, 0.0, 0.0, 0.0, 0.0, 0.0, 0.0, 0.0, 0.0, 0.0, 0.0, 0.0, 0.0, 0.0, 0.0, 0.0, 0.0, 0.0, 0.0, 0.0, 0.0, 0.0, 0.0, 0.0, 0.0, 0.0, 0.0, 0.0, 0.0, 0.0, 0.0, 0.0, 0.0, 0.0, 0.0, 0.0, 0.0, 0.0, 0.0, 0.0, 0.0, 0.0, 0.0, 0.0, 0.0, 0.0, 0.0, 0.0, 0.0, 0.0, 0.0, 0.0, 0.0, 0.0, 0.0, 0.0, 0.0, 0.0, 0.0, 0.0, 0.0, 0.0, 0.0, 0.0, 0.0, 0.0, 0.0, 0.0, 0.0, 0.0, 0.0, 0.0, 0.0, 0.0, 0.0, 0.0, 0.0, 0.0, 0.0, 0.0, 0.0, 0.0, 0.0, 0.0, 0.0, 0.0, 0.0, 0.0, 0.0, 0.0, 0.0, 0.0, 0.0, 0.0, 0.0, 0.0, 0.0, 0.0, 0.0, 0.0, 0.0, 0.0, 0.0, 0.0, 0.0, 0.0, 0.0, 0.0, 0.0, 0.0, 0.0, 0.0, 0.0, 0.0, 0.0, 0.0, 0.0, 0.0, 0.0, 0.0, 0.0, 0.0, 0.0, 0.0, 0.0, 0.0, 0.0, 0.0, 0.0, 0.0, 0.0, 0.0, 0.0, 0.0, 0.0, 0.0, 0.0, 0.0, 0.0, 0.0, 0.0, 0.0, 0.0, 0.0, 0.0, 0.0, 0.0, 0.0, 0.0, 0.0, 0.0, 0.0, 0.0, 0.0, 0.0, 0.0, 0.0, 0.0, 0.0, 0.0, 0.0, 0.0, 0.0, 0.0, 0.0, 0.0, 0.0, 0.0, 0.0, 0.0, 0.0, 0.0, 0.0, 0.0, 0.0, 0.0, 0.0, 0.0, 0.0, 0.0, 0.0, 0.0, 0.0, 0.0, 0.0, 0.0, 0.0, 0.0, 0.0, 0.0, 0.0, 0.0, 0.0, 0.0, 0.0, 0.0, 0.0, 0.0, 0.0, 0.0, 0.0, 0.0, 0.0, 0.0, 0.0, 0.0, 0.0, 0.0, 0.0, 0.0, 0.0, 0.0, 0.0, 0.0, 0.0, 0.0, 0.0, 0.0, 0.0, 0.0, 0.0, 0.0, 0.0, 0.0, 0.0, 0.0, 0.0, 0.0, 0.0, 0.0, 0.0, 0.0, 0.0, 0.0, 0.0, 0.0, 0.0, 0.0, 0.0, 0.0, 0.0, 0.0, 0.0, 0.0, 0.0, 0.0, 0.0, 0.0, 0.0, 0.0, 0.0, 0.0, 0.0, 0.0, 0.0, 0.0, 0.0, 0.0, 0.0, 0.0, 0.0, 0.0, 0.0, 0.0, 0.0, 0.0, 0.0, 0.0, 0.0, 0.0, 0.0, 0.0, 0.0, 0.0, 0.0, 0.0, 0.0, 0.0, 0.0, 0.0, 0.0, 0.0, 0.0, 0.0, 0.0, 0.0, 0.0, 0.0, 0.0, 0.0, 0.0, 0.0, 0.0, 0.0, 0.0, 0.0, 0.0, 0.0, 0.0, 0.0, 0.0, 0.0, 0.0, 0.0, 0.0, 0.0, 0.0, 0.0, 0.0, 0.0, 0.0, 0.0, 0.0, 0.0, 0.0, 0.0, 0.0, 0.0, 0.0, 0.0, 0.0, 0.0, 0.0, 0.0, 0.0, 0.0, 0.0, 0.0, 0.0, 0.0, 0.0, 0.0, 0.0, 0.0, 0.0, 0.0, 0.0, 0.0, 0.0, 0.0, 0.0, 0.0, 0.0, 0.0, 0.0, 0.0, 0.0, 0.0, 0.0, 0.0, 0.0, 0.0, 0.0, 0.0, 0.0, 0.0, 0.0, 0.0, 0.0, 0.0, 0.0, 0.0, 0.0, 0.0, 0.0, 0.0, 0.0, 0.0, 0.0, 0.0, 0.0, 0.0, 0.0, 0.0, 0.0, 0.0, 0.0, 0.0, 0.0, 0.0, 0.0, 0.0, 0.0, 0.0, 0.0, 0.0, 0.0, 0.0, 0.0, 0.0, 0.0, 0.0, 0.0, 0.0, 0.0, 0.0, 0.0, 0.0, 0.0, 0.0, 0.0, 0.0, 0.0, 0.0, 0.0, 0.0, 0.0, 0.0, 0.0, 0.0, 0.0, 0.0, 0.0, 0.0, 0.0, 0.0, 0.0, 0.0, 0.0, 0.0, 0.0, 0.0, 0.0, 0.0, 0.0, 0.0, 0.0, 0.0, 0.0, 0.0, 0.0, 0.0, 0.0, 0.0, 0.0, 0.0, 0.0, 0.0, 0.0, 0.0, 0.0, 0.0, 0.0, 0.0, 0.0, 0.0, 0.0, 0.0, 0.0, 0.0, 0.0, 0.0, 0.0, 0.0, 0.0, 0.0, 0.0, 0.0, 0.0, 0.0, 0.0, 0.0, 0.0, 0.0, 0.0, 0.0, 0.0, 0.0, 0.0, 0.0, 0.0, 0.0, 0.0, 0.0, 0.0, 0.0, 0.0, 0.0, 0.0, 0.0, 0.0, 0.0, 0.0, 0.0, 0.0, 0.0, 0.0, 0.0, 0.0, 0.0, 0.0, 0.0, 0.0, 0.0, 0.0, 0.0, 0.0, 0.0, 0.0, 0.0, 0.0, 0.0, 0.0, 0.0, 0.0, 0.0, 0.0, 0.0, 0.0, 0.0, 0.0, 0.0, 0.0, 0.0, 0.0, 0.0, 0.0, 0.0, 0.0, 0.0, 0.0, 0.0, 0.0, 0.0, 0.0, 0.0, 0.0, 0.0, 0.0, 0.0, 0.0, 0.0, 0.0, 0.0, 0.0, 0.0, 0.0, 0.0, 0.0, 0.0, 0.0, 0.0, 0.0, 0.0, 0.0, 0.0, 0.0, 0.0, 0.0, 0.0, 0.0, 0.0, 0.0, 0.0, 0.0, 0.0, 0.0, 0.0, 0.0, 0.0, 0.0, 0.0, 0.0, 0.0, 0.0, 0.0, 0.0, 0.0, 0.0, 0.0, 0.0, 0.0, 0.0, 0.0, 0.0, 0.0, 0.0, 0.0, 0.0, 0.0, 0.0, 0.0, 0.0, 0.0, 0.0, 0.0, 0.0, 0.0, 0.0, 0.0, 0.0, 0.0, 0.0, 0.0, 0.0, 0.0, 0.0, 0.0, 0.0, 0.0, 0.0, 0.0, 0.0, 0.0, 0.0, 0.0, 0.0, 0.0, 0.0, 0.0, 0.0, 0.0, 0.0, 0.0, 0.0, 0.0, 0.0, 0.0, 0.0, 0.0, 0.0, 0.0, 0.0, 0.0, 0.0, 0.0, 0.0, 0.0, 0.0, 0.0, 0.0, 0.0, 0.0, 0.0, 0.0, 0.0, 0.0, 0.0, 0.0, 0.0, 0.0, 0.0, 0.0, 0.0, 0.0, 0.0, 0.0, 0.0, 0.0, 0.0, 0.0, 0.0, 0.0, 0.0, 0.0, 0.0, 0.0, 0.0, 0.0, 0.0, 0.0, 0.0, 0.0, 0.0, 0.0, 0.0, 0.0, 0.0, 0.0, 0.0, 0.0, 0.0, 0.0, 0.0, 0.0, 0.0, 0.0, 0.0, 0.0, 0.0, 0.0, 0.0, 0.0, 0.0, 0.0, 0.0, 0.0, 0.0, 0.0, 0.0, 0.0, 0.0, 0.0, 0.0, 0.0, 0.0, 0.0, 0.0, 0.0, 0.0, 0.0, 0.0, 0.0, 0.0, 0.0, 0.0, 0.0, 0.0, 0.0, 0.0, 0.0, 0.0, 0.0, 0.0, 0.0, 0.0, 0.0, 0.0, 0.0, 0.0, 0.0, 0.0, 0.0, 0.0, 0.0, 0.0, 0.0, 0.0, 0.0, 0.0, 0.0, 0.0, 0.0, 0.0, 0.0, 0.0, 0.0, 0.0, 0.0, 0.0, 0.0, 0.0, 0.0, 0.0, 0.0, 0.0, 0.0, 0.0, 0.0, 0.0, 0.0, 0.0, 0.0, 0.0, 0.0, 0.0, 0.0, 0.0, 0.0, 0.0, 0.0, 0.0, 0.0, 0.0, 0.0, 0.0, 0.0, 0.0, 0.0, 0.0, 0.0, 0.0, 0.0, 0.0, 0.0, 0.0, 0.0, 0.0, 0.0, 0.0, 0.0, 0.0, 0.0, 0.0, 0.0, 0.0, 0.0, 0.0, 0.0, 0.0, 0.0, 0.0, 0.0, 0.0, 0.0, 0.0, 0.0, 0.0, 0.0, 0.0, 0.0, 0.0, 0.0, 0.0, 0.0, 0.0, 0.0, 0.0, 0.0, 0.0, 0.0, 0.0, 0.0, 0.0, 0.0, 0.0, 0.0, 0.0, 0.0, 0.0, 0.0, 0.0, 0.0, 0.0, 0.0, 0.0, 0.0, 0.0, 0.0, 0.0, 0.0, 0.0, 0.0, 0.0, 0.0, 0.0, 0.0, 0.0, 0.0, 0.0, 0.0, 0.0, 0.0, 0.0, 0.0, 0.0, 0.0, 0.0, 0.0, 0.0, 0.0, 0.0, 0.0, 0.0, 0.0, 0.0, 0.0, 0.0, 0.0, 0.0, 0.0, 0.0, 0.0, 0.0, 0.0, 0.0, 0.0, 0.0, 0.0, 0.0, 0.0, 0.0, 0.0, 0.0, 0.0, 0.0, 0.0, 0.0, 0.0, 0.0, 0.0, 0.0, 0.0, 0.0, 0.0, 0.0, 0.0, 0.0, 0.0, 0.0, 0.0, 0.0, 0.0, 0.0, 0.0, 0.0, 0.0, 0.0, 0.0, 0.0, 0.0, 0.0, 0.0, 0.0, 0.0, 0.0, 0.0, 0.0, 0.0, 0.0, 0.0, 0.0, 0.0, 0.0, 0.0, 0.0, 0.0, 0.0, 0.0, 0.0, 0.0, 0.0, 0.0, 0.0, 0.0, 0.0, 0.0, 0.0, 0.0, 0.0, 0.0, 0.0, 0.0, 0.0, 0.0, 0.0, 0.0, 0.0, 0.0, 0.0, 0.0, 0.0, 0.0, 0.0, 0.0, 0.0, 0.0, 0.0, 0.0, 0.0, 0.0, 0.0, 0.0, 0.0, 0.0, 0.0, 0.0, 0.0, 0.0, 0.0, 0.0, 0.0, 0.0, 0.0, 0.0, 0.0, 0.0, 0.0, 0.0, 0.0, 0.0, 0.0, 0.0, 0.0, 0.0, 0.0, 0.0, 0.0, 0.0, 0.0, 0.0, 0.0, 0.0, 0.0, 0.0, 0.0, 0.0, 0.0, 0.0, 0.0, 0.0, 0.0, 0.0, 0.0, 0.0, 0.0, 0.0, 0.0, 0.0, 0.0, 0.0, 0.0, 0.0, 0.0, 0.0, 0.0, 0.0, 0.0, 0.0, 0.0, 0.0, 0.0, 0.0, 0.0, 0.0, 0.0, 0.0, 0.0, 0.0, 0.0, 0.0, 0.0, 0.0, 0.0, 0.0, 0.0, 0.0, 0.0, 0.0, 0.0, 0.0, 0.0, 0.0, 0.0, 0.0, 0.0, 0.0, 0.0, 0.0, 0.0, 0.0, 0.0, 0.0, 0.0, 0.0, 0.0, 0.0, 0.0, 0.0, 0.0, 0.0, 0.0, 0.0, 0.0, 0.0, 0.0, 0.0, 0.0, 0.0, 0.0, 0.0, 0.0, 0.0, 0.0, 0.0, 0.0, 0.0, 0.0, 0.0, 0.0, 0.0, 0.0, 0.0, 0.0, 0.0, 0.0, 0.0, 0.0, 0.0, 0.0, 0.0, 0.0, 0.0, 0.0, 0.0, 0.0, 0.0, 0.0, 0.0, 0.0, 0.0, 0.0, 0.0, 0.0, 0.0, 0.0, 0.0, 0.0, 0.0, 0.0, 0.0, 0.0, 0.0, 0.0, 0.0, 0.0, 0.0, 0.0, 0.0, 0.0, 0.0, 0.0, 0.0, 0.0, 0.0, 0.0, 0.0, 0.0, 0.0, 0.0, 0.0, 0.0, 0.0, 0.0, 0.0, 0.0, 0.0, 0.0, 0.0, 0.0, 0.0, 0.0, 0.0, 0.0, 0.0, 0.0, 0.0, 0.0, 0.0, 0.0, 0.0, 0.0, 0.0, 0.0, 0.0, 0.0, 0.0, 0.0, 0.0, 0.0, 0.0, 0.0, 0.0, 0.0, 0.0, 0.0, 0.0, 0.0, 0.0, 0.0, 0.0, 0.0, 0.0, 0.0, 0.0, 0.0, 0.0, 0.0, 0.0, 0.0, 0.0, 0.0, 0.0, 0.0, 0.0, 0.0, 0.0, 0.0, 0.0, 0.0, 0.0, 0.0, 0.0, 0.0, 0.0, 0.0, 0.0, 0.0, 0.0, 0.0, 0.0, 0.0, 0.0, 0.0, 0.0, 0.0, 0.0, 0.0, 0.0, 0.0, 0.0, 0.0, 0.0, 0.0, 0.0, 0.0, 0.0, 0.0, 0.0, 0.0, 0.0, 0.0, 0.0, 0.0, 0.0, 0.0, 0.0, 0.0, 0.0, 0.0, 0.0, 0.0, 0.0, 0.0, 0.0, 0.0, 0.0, 0.0, 0.0, 0.0, 0.0, 0.0, 0.0, 0.0, 0.0, 0.0, 0.0, 0.0, 0.0, 0.0, 0.0, 0.0, 0.0, 0.0, 0.0, 0.0, 0.0, 0.0, 0.0, 0.0, 0.0, 0.0, 0.0, 0.0, 0.0, 0.0, 0.0, 0.0, 0.0, 0.0, 0.0, 0.0, 0.0, 0.0, 0.0, 0.0, 0.0, 0.0, 0.0, 0.0, 0.0, 0.0, 0.0, 0.0, 0.0, 0.0, 0.0, 0.0, 0.0, 0.0, 0.0, 0.0, 0.0, 0.0, 0.0, 0.0, 0.0, 0.0, 0.0, 0.0, 0.0, 0.0, 0.0, 0.0, 0.0, 0.0, 0.0, 0.0, 0.0, 0.0, 0.0, 0.0, 0.0, 0.0, 0.0, 0.0, 0.0, 0.0, 0.0, 0.0, 0.0, 0.0, 0.0, 0.0, 0.0, 0.0, 0.0, 0.0, 0.0, 0.0, 0.0, 0.0, 0.0, 0.0, 0.0, 0.0, 0.0, 0.0, 0.0, 0.0, 0.0, 0.0, 0.0, 0.0, 0.0, 0.0, 0.0, 0.0, 0.0, 0.0, 0.0, 0.0, 0.0, 0.0, 0.0, 0.0, 0.0, 0.0, 0.0, 0.0, 0.0, 0.0, 0.0, 0.0, 0.0, 0.0, 0.0, 0.0, 0.0, 0.0, 0.0, 0.0, 0.0, 0.0, 0.0, 0.0, 0.0, 0.0, 0.0, 0.0, 0.0, 0.0, 0.0, 0.0, 0.0, 0.0, 0.0, 0.0, 0.0, 0.0, 0.0, 0.0, 0.0, 0.0, 0.0, 0.0, 0.0, 0.0, 0.0, 0.0, 0.0, 0.0, 0.0, 0.0, 0.0, 0.0, 0.0, 0.0, 0.0, 0.0, 0.0, 0.0, 0.0, 0.0, 0.0, 0.0, 0.0, 0.0, 0.0, 0.0, 0.0, 0.0, 0.0, 0.0, 0.0, 0.0, 0.0, 0.0, 0.0, 0.0, 0.0, 0.0, 0.0, 0.0, 0.0, 0.0, 0.0, 0.0, 0.0, 0.0, 0.0, 0.0, 0.0, 0.0, 0.0, 0.0, 0.0, 0.0, 0.0, 0.0, 0.0, 0.0, 0.0, 0.0, 0.0, 0.0, 0.0, 0.0, 0.0, 0.0, 0.0, 0.0, 0.0, 0.0, 0.0, 0.0, 0.0, 0.0, 0.0, 0.0, 0.0, 0.0, 0.0, 0.0, 0.0, 0.0, 0.0, 0.0, 0.0, 0.0, 0.0, 0.0, 0.0, 0.0, 0.0, 0.0, 0.0, 0.0, 0.0, 0.0, 0.0, 0.0, 0.0, 0.0, 0.0, 0.0, 0.0, 0.0, 0.0, 0.0, 0.0, 0.0, 0.0, 0.0, 0.0, 0.0, 0.0, 0.0, 0.0, 0.0, 0.0, 0.0, 0.0, 0.0, 0.0, 0.0, 0.0, 0.0, 0.0, 0.0, 0.0, 0.0, 0.0, 0.0, 0.0, 0.0, 0.0, 0.0, 0.0, 0.0, 0.0, 0.0, 0.0, 0.0, 0.0, 0.0, 0.0, 0.0, 0.0, 0.0, 0.0, 0.0, 0.0, 0.0, 0.0, 0.0, 0.0, 0.0, 0.0, 0.0, 0.0, 0.0, 0.0, 0.0, 0.0, 0.0, 0.0, 0.0, 0.0, 0.0, 0.0, 0.0, 0.0, 0.0, 0.0, 0.0, 0.0, 0.0, 0.0, 0.0, 0.0, 0.0, 0.0, 0.0, 0.0, 0.0, 0.0, 0.0, 0.0, 0.0, 0.0, 0.0, 0.0, 0.0, 0.0, 0.0, 0.0, 0.0, 0.0, 0.0, 0.0, 0.0, 0.0, 0.0, 0.0, 0.0, 0.0, 0.0, 0.0, 0.0, 0.0, 0.0, 0.0, 0.0, 0.0, 0.0, 0.0, 0.0, 0.0, 0.0, 0.0, 0.0, 0.0, 0.0, 0.0, 0.0, 0.0, 0.0, 0.0, 0.0, 0.0, 0.0, 0.0, 0.0, 0.0, 0.0, 0.0, 0.0, 0.0, 0.0, 0.0, 0.0, 0.0, 0.0, 0.0, 0.0, 0.0, 0.0, 0.0, 0.0, 0.0, 0.0, 0.0, 0.0, 0.0, 0.0, 0.0, 0.0, 0.0, 0.0, 0.0, 0.0, 0.0, 0.0, 0.0, 0.0, 0.0, 0.0, 0.0, 0.0, 0.0, 0.0, 0.0, 0.0, 0.0, 0.0, 0.0, 0.0, 0.0, 0.0, 0.0, 0.0, 0.0, 0.0, 0.0, 0.0, 0.0, 0.0, 0.0, 0.0, 0.0, 0.0, 0.0, 0.0, 0.0, 0.0, 0.0, 0.0, 0.0, 0.0, 0.0, 0.0, 0.0, 0.0, 0.0, 0.0, 0.0, 0.0, 0.0, 0.0, 0.0, 0.0, 0.0, 0.0, 0.0, 0.0, 0.0, 0.0, 0.0, 0.0, 0.0, 0.0, 0.0, 0.0, 0.0, 0.0, 0.0, 0.0, 0.0, 0.0, 0.0, 0.0, 0.0, 0.0, 0.0, 0.0, 0.0, 0.0, 0.0, 0.0, 0.0, 0.0, 0.0, 0.0, 0.0, 0.0, 0.0, 0.0, 0.0, 0.0, 0.0, 0.0, 0.0, 0.0, 0.0, 0.0, 0.0, 0.0, 0.0, 0.0, 0.0, 0.0, 0.0, 0.0, 0.0, 0.0, 0.0, 0.0, 0.0, 0.0, 0.0, 0.0, 0.0, 0.0, 0.0, 0.0, 0.0, 0.0, 0.0, 0.0, 0.0, 0.0, 0.0, 0.0, 0.0, 0.0, 0.0, 0.0, 0.0, 0.0, 0.0, 0.0, 0.0, 0.0, 0.0, 0.0, 0.0, 0.0, 0.0, 0.0, 0.0, 0.0, 0.0, 0.0, 0.0, 0.0, 0.0, 0.0, 0.0, 0.0, 0.0, 0.0, 0.0, 0.0, 0.0, 0.0, 0.0, 0.0, 0.0, 0.0, 0.0, 0.0, 0.0, 0.0, 0.0, 0.0, 0.0, 0.0, 0.0, 0.0, 0.0, 0.0, 0.0, 0.0, 0.0, 0.0, 0.0, 0.0, 0.0, 0.0, 0.0, 0.0, 0.0, 0.0, 0.0, 0.0, 0.0, 0.0, 0.0, 0.0, 0.0, 0.0, 0.0, 0.0, 0.0, 0.0, 0.0, 0.0, 0.0, 0.0, 0.0, 0.0, 0.0, 0.0, 0.0, 0.0, 0.0, 0.0, 0.0, 0.0, 0.0, 0.0, 0.0, 0.0, 0.0, 0.0, 0.0, 0.0, 0.0, 0.0, 0.0, 0.0, 0.0, 0.0, 0.0, 0.0, 0.0, 0.0, 0.0, 0.0, 0.0, 0.0, 0.0, 0.0, 0.0, 0.0, 0.0, 0.0, 0.0, 0.0, 0.0, 0.0, 0.0, 0.0, 0.0, 0.0, 0.0, 0.0, 0.0, 0.0, 0.0, 0.0, 0.0, 0.0, 0.0, 0.0, 0.0, 0.0, 0.0, 0.0, 0.0, 0.0, 0.0, 0.0, 0.0, 0.0, 0.0, 0.0, 0.0, 0.0, 0.0, 0.0, 0.0, 0.0, 0.0, 0.0, 0.0, 0.0, 0.0, 0.0, 0.0, 0.0, 0.0, 0.0, 0.0, 0.0, 0.0, 0.0, 0.0, 0.0, 0.0, 0.0, 0.0, 0.0, 0.0, 0.0, 0.0, 0.0, 0.0, 0.0, 0.0, 0.0, 0.0, 0.0, 0.0, 0.0, 0.0, 0.0, 0.0, 0.0, 0.0, 0.0, 0.0, 0.0, 0.0, 0.0, 0.0, 0.0, 0.0, 0.0, 0.0, 0.0, 0.0, 0.0, 0.0, 0.0, 0.0, 0.0, 0.0, 0.0, 0.0, 0.0, 0.0, 0.0, 0.0, 0.0, 0.0, 0.0, 0.0, 0.0, 0.0, 0.0, 0.0, 0.0, 0.0, 0.0, 0.0, 0.0, 0.0, 0.0, 0.0, 0.0, 0.0, 0.0, 0.0, 0.0, 0.0, 0.0, 0.0, 0.0, 0.0, 0.0, 0.0, 0.0, 0.0, 0.0, 0.0, 0.0, 0.0, 0.0, 0.0, 0.0, 0.0, 0.0, 0.0, 0.0, 0.0, 0.0, 0.0, 0.0, 0.0, 0.0, 0.0, 0.0, 0.0, 0.0, 0.0, 0.0, 0.0, 0.0, 0.0, 0.0, 0.0, 0.0, 0.0, 0.0, 0.0, 0.0, 0.0, 0.0, 0.0, 0.0, 0.0, 0.0, 0.0, 0.0, 0.0, 0.0, 0.0, 0.0, 0.0, 0.0, 0.0, 0.0, 0.0, 0.0, 0.0, 0.0, 0.0, 0.0, 0.0, 0.0, 0.0, 0.0, 0.0, 0.0, 0.0, 0.0, 0.0, 0.0, 0.0, 0.0, 0.0, 0.0, 0.0, 0.0, 0.0, 0.0, 0.0, 0.0, 0.0, 0.0, 0.0, 0.0, 0.0, 0.0, 0.0, 0.0, 0.0, 0.0, 0.0, 0.0, 0.0, 0.0, 0.0, 0.0, 0.0, 0.0, 0.0, 0.0, 0.0, 0.0, 0.0, 0.0, 0.0, 0.0, 0.0, 0.0, 0.0, 0.0, 0.0, 0.0, 0.0, 0.0, 0.0, 0.0, 0.0, 0.0, 0.0, 0.0, 0.0, 0.0, 0.0, 0.0, 0.0, 0.0, 0.0, 0.0, 0.0, 0.0, 0.0, 0.0, 0.0, 0.0, 0.0, 0.0, 0.0, 0.0, 0.0, 0.0, 0.0, 0.0, 0.0, 0.0, 0.0, 0.0, 0.0, 0.0, 0.0, 0.0, 0.0, 0.0, 0.0, 0.0, 0.0, 0.0, 0.0, 0.0, 0.0, 0.0, 0.0, 0.0, 0.0, 0.0, 0.0, 0.0, 0.0, 0.0, 0.0, 0.0, 0.0, 0.0, 0.0, 0.0, 0.0, 0.0, 0.0, 0.0, 0.0, 0.0, 0.0, 0.0, 0.0, 0.0, 0.0, 0.0, 0.0, 0.0, 0.0, 0.0, 0.0, 0.0, 0.0, 0.0, 0.0, 0.0, 0.0, 0.0, 0.0, 0.0, 0.0, 0.0, 0.0, 0.0, 0.0, 0.0, 0.0, 0.0, 0.0, 0.0, 0.0, 0.0, 0.0, 0.0, 0.0, 0.0, 0.0, 0.0, 0.0, 0.0, 0.0, 0.0, 0.0, 0.0, 0.0, 0.0, 0.0, 0.0, 0.0, 0.0, 0.0, 0.0, 0.0, 0.0, 0.0, 0.0, 0.0, 0.0, 0.0, 0.0, 0.0, 0.0, 0.0, 0.0, 0.0, 0.0, 0.0, 0.0, 0.0, 0.0, 0.0, 0.0, 0.0, 0.0, 0.0, 0.0, 0.0, 0.0, 0.0, 0.0, 0.0, 0.0, 0.0, 0.0, 0.0, 0.0, 0.0, 0.0, 0.0, 0.0, 0.0, 0.0, 0.0, 0.0, 0.0, 0.0, 0.0, 0.0, 0.0, 0.0, 0.0, 0.0, 0.0, 0.0, 0.0, 0.0, 0.0, 0.0, 0.0, 0.0, 0.0, 0.0, 0.0, 0.0, 0.0, 0.0, 0.0, 0.0, 0.0, 0.0, 0.0, 0.0, 0.0, 0.0, 0.0, 0.0, 0.0, 0.0, 0.0, 0.0, 0.0, 0.0, 0.0, 0.0, 0.0, 0.0, 0.0, 0.0, 0.0, 0.0, 0.0, 0.0, 0.0, 0.0, 0.0, 0.0, 0.0, 0.0, 0.0, 0.0, 0.0, 0.0, 0.0, 0.0, 0.0, 0.0, 0.0, 0.0, 0.0, 0.0, 0.0, 0.0, 0.0, 0.0, 0.0, 0.0, 0.0, 0.0, 0.0, 0.0, 0.0, 0.0, 0.0, 0.0, 0.0, 0.0, 0.0, 0.0, 0.0, 0.0, 0.0, 0.0, 0.0, 0.0, 0.0, 0.0, 0.0, 0.0, 0.0, 0.0, 0.0, 0.0, 0.0, 0.0, 0.0, 0.0, 0.0, 0.0, 0.0, 0.0, 0.0, 0.0, 0.0, 0.0, 0.0, 0.0, 0.0, 0.0, 0.0, 0.0, 0.0, 0.0, 0.0, 0.0, 0.0, 0.0, 0.0, 0.0, 0.0, 0.0, 0.0, 0.0, 0.0, 0.0, 0.0, 0.0, 0.0, 0.0, 0.0, 0.0, 0.0, 0.0, 0.0, 0.0, 0.0, 0.0, 0.0, 0.0, 0.0, 0.0, 0.0, 0.0, 0.0, 0.0, 0.0, 0.0, 0.0, 0.0, 0.0, 0.0, 0.0, 0.0, 0.0, 0.0, 0.0, 0.0, 0.0, 0.0, 0.0, 0.0, 0.0, 0.0, 0.0, 0.0, 0.0, 0.0, 0.0, 0.0, 0.0, 0.0, 0.0, 0.0, 0.0, 0.0, 0.0, 0.0, 0.0, 0.0, 0.0, 0.0, 0.0, 0.0, 0.0, 0.0, 0.0, 0.0, 0.0, 0.0, 0.0, 0.0, 0.0, 0.0, 0.0, 0.0, 0.0, 0.0, 0.0, 0.0, 0.0, 0.0, 0.0, 0.0, 0.0, 0.0, 0.0, 0.0, 0.0, 0.0, 0.0, 0.0, 0.0, 0.0, 0.0, 0.0, 0.0, 0.0, 0.0, 0.0, 0.0, 0.0, 0.0, 0.0, 0.0, 0.0, 0.0, 0.0, 0.0, 0.0, 0.0, 0.0, 0.0, 0.0, 0.0, 0.0, 0.0, 0.0, 0.0, 0.0, 0.0, 0.0, 0.0, 0.0, 0.0, 0.0, 0.0, 0.0, 0.0, 0.0, 0.0, 0.0, 0.0, 0.0, 0.0, 0.0, 0.0, 0.0, 0.0, 0.0, 0.0, 0.0, 0.0, 0.0, 0.0, 0.0, 0.0, 0.0, 0.0, 0.0, 0.0, 0.0, 0.0, 0.0, 0.0, 0.0, 0.0, 0.0, 0.0, 0.0, 0.0, 0.0, 0.0, 0.0, 0.0, 0.0, 0.0, 0.0, 0.0, 0.0, 0.0, 0.0, 0.0, 0.0, 0.0, 0.0, 0.0, 0.0, 0.0, 0.0, 0.0, 0.0, 0.0, 0.0, 0.0, 0.0, 0.0, 0.0, 0.0, 0.0, 0.0, 0.0, 0.0, 0.0, 0.0, 0.0, 0.0, 0.0, 0.0, 0.0, 0.0, 0.0, 0.0, 0.0, 0.0, 0.0, 0.0, 0.0, 0.0, 0.0, 0.0, 0.0, 0.0, 0.0, 0.0, 0.0, 0.0, 0.0, 0.0, 0.0, 0.0, 0.0, 0.0, 0.0, 0.0, 0.0, 0.0, 0.0, 0.0, 0.0, 0.0, 0.0, 0.0, 0.0, 0.0, 0.0, 0.0, 0.0, 0.0, 0.0, 0.0, 0.0, 0.0, 0.0, 0.0, 0.0, 0.0, 0.0, 0.0, 0.0, 0.0, 0.0, 0.0, 0.0, 0.0, 0.0, 0.0, 0.0, 0.0, 0.0, 0.0, 0.0, 0.0, 0.0, 0.0, 0.0, 0.0, 0.0, 0.0, 0.0, 0.0, 0.0, 0.0, 0.0, 0.0, 0.0, 0.0, 0.0, 0.0, 0.0, 0.0, 0.0, 0.0, 0.0, 0.0, 0.0, 0.0, 0.0, 0.0, 0.0, 0.0, 0.0, 0.0, 0.0, 0.0, 0.0, 0.0, 0.0, 0.0, 0.0, 0.0, 0.0, 0.0, 0.0, 0.0, 0.0, 0.0, 0.0, 0.0, 0.0, 0.0, 0.0, 0.0, 0.0, 0.0, 0.0, 0.0, 0.0, 0.0, 0.0, 0.0, 0.0, 0.0, 0.0, 0.0, 0.0, 0.0, 0.0, 0.0, 0.0, 0.0, 0.0, 0.0, 0.0, 0.0, 0.0, 0.0, 0.0, 0.0, 0.0, 0.0, 0.0, 0.0, 0.0, 0.0, 0.0, 0.0, 0.0, 0.0, 0.0, 0.0, 0.0, 0.0, 0.0, 0.0, 0.0, 0.0, 0.0, 0.0, 0.0, 0.0, 0.0, 0.0, 0.0, 0.0, 0.0, 0.0, 0.0, 0.0, 0.0, 0.0, 0.0, 0.0, 0.0, 0.0, 0.0, 0.0, 0.0, 0.0, 0.0, 0.0, 0.0, 0.0, 0.0, 0.0, 0.0, 0.0, 0.0, 0.0, 0.0, 0.0, 0.0, 0.0, 0.0, 0.0, 0.0, 0.0, 0.0, 0.0, 0.0, 0.0, 0.0, 0.0, 0.0, 0.0, 0.0, 0.0, 0.0, 0.0, 0.0, 0.0, 0.0, 0.0, 0.0, 0.0, 0.0, 0.0, 0.0, 0.0, 0.0, 0.0, 0.0, 0.0, 0.0, 0.0, 0.0, 0.0, 0.0, 0.0, 0.0, 0.0, 0.0, 0.0, 0.0, 0.0, 0.0, 0.0, 0.0, 0.0, 0.0, 0.0, 0.0, 0.0, 0.0, 0.0, 0.0, 0.0, 0.0, 0.0, 0.0, 0.0, 0.0, 0.0, 0.0, 0.0, 0.0, 0.0, 0.0, 0.0, 0.0, 0.0, 0.0, 0.0, 0.0, 0.0, 0.0, 0.0, 0.0, 0.0, 0.0, 0.0, 0.0, 0.0, 0.0, 0.0, 0.0, 0.0, 0.0, 0.0, 0.0, 0.0, 0.0, 0.0, 0.0, 0.0, 0.0, 0.0, 0.0, 0.0, 0.0, 0.0, 0.0, 0.0, 0.0, 0.0, 0.0, 0.0, 0.0, 0.0, 0.0, 0.0, 0.0, 0.0, 0.0, 0.0, 0.0, 0.0, 0.0, 0.0, 0.0, 0.0, 0.0, 0.0, 0.0, 0.0, 0.0, 0.0, 0.0, 0.0, 0.0, 0.0, 0.0, 0.0, 0.0, 0.0, 0.0, 0.0, 0.0, 0.0, 0.0, 0.0, 0.0, 0.0, 0.0, 0.0, 0.0, 0.0, 0.0, 0.0, 0.0, 0.0, 0.0, 0.0, 0.0, 0.0, 0.0, 0.0, 0.0, 0.0, 0.0, 0.0, 0.0, 0.0, 0.0, 0.0, 0.0, 0.0, 0.0, 0.0, 0.0, 0.0, 0.0, 0.0, 0.0, 0.0, 0.0, 0.0, 0.0, 0.0, 0.0, 0.0, 0.0, 0.0, 0.0, 0.0, 0.0, 0.0, 0.0, 0.0, 0.0, 0.0, 0.0, 0.0, 0.0, 0.0, 0.0, 0.0, 0.0, 0.0, 0.0, 0.0, 0.0, 0.0, 0.0, 0.0, 0.0, 0.0, 0.0, 0.0, 0.0, 0.0, 0.0, 0.0, 0.0, 0.0, 0.0, 0.0, 0.0, 0.0, 0.0, 0.0, 0.0, 0.0, 0.0, 0.0, 0.0, 0.0, 0.0, 0.0, 0.0, 0.0, 0.0, 0.0, 0.0, 0.0, 0.0, 0.0, 0.0, 0.0, 0.0, 0.0, 0.0, 0.0, 0.0, 0.0, 0.0, 0.0, 0.0, 0.0, 0.0, 0.0, 0.0, 0.0, 0.0, 0.0, 0.0, 0.0, 0.0, 0.0, 0.0, 0.0, 0.0, 0.0, 0.0, 0.0, 0.0, 0.0, 0.0, 0.0, 0.0, 0.0, 0.0, 0.0, 0.0, 0.0, 0.0, 0.0, 0.0, 0.0, 0.0, 0.0, 0.0, 0.0, 0.0, 0.0, 0.0, 0.0, 0.0, 0.0, 0.0, 0.0, 0.0, 0.0, 0.0, 0.0, 0.0, 0.0, 0.0, 0.0, 0.0, 0.0, 0.0, 0.0, 0.0, 0.0, 0.0, 0.0, 0.0, 0.0, 0.0, 0.0, 0.0, 0.0, 0.0, 0.0, 0.0, 0.0, 0.0, 0.0, 0.0, 0.0, 0.0, 0.0, 0.0, 0.0, 0.0, 0.0, 0.0, 0.0, 0.0, 0.0, 0.0, 0.0, 0.0, 0.0, 0.0, 0.0, 0.0, 0.0, 0.0, 0.0, 0.0, 0.0, 0.0, 0.0, 0.0, 0.0, 0.0, 0.0, 0.0, 0.0, 0.0, 0.0, 0.0, 0.0, 0.0, 0.0, 0.0, 0.0, 0.0, 0.0, 0.0, 0.0, 0.0, 0.0, 0.0, 0.0, 0.0, 0.0, 0.0, 0.0, 0.0, 0.0, 0.0, 0.0, 0.0, 0.0, 0.0, 0.0, 0.0, 0.0, 0.0, 0.0, 0.0, 0.0, 0.0, 0.0, 0.0, 0.0, 0.0, 0.0, 0.0, 0.0, 0.0, 0.0, 0.0, 0.0, 0.0, 0.0, 0.0, 0.0, 0.0, 0.0, 0.0, 0.0, 0.0, 0.0, 0.0, 0.0, 0.0, 0.0, 0.0, 0.0, 0.0, 0.0, 0.0, 0.0, 0.0, 0.0, 0.0, 0.0, 0.0, 0.0, 0.0, 0.0, 0.0, 0.0, 0.0, 0.0, 0.0, 0.0, 0.0, 0.0, 0.0, 0.0, 0.0, 0.0, 0.0, 0.0, 0.0, 0.0, 0.0, 0.0, 0.0, 0.0, 0.0, 0.0, 0.0, 0.0, 0.0, 0.0, 0.0, 0.0, 0.0, 0.0, 0.0, 0.0, 0.0, 0.0, 0.0, 0.0, 0.0, 0.0, 0.0, 0.0, 0.0, 0.0, 0.0, 0.0, 0.0, 0.0, 0.0, 0.0, 0.0, 0.0, 0.0, 0.0, 0.0, 0.0, 0.0, 0.0, 0.0, 0.0, 0.0, 0.0, 0.0, 0.0, 0.0, 0.0, 0.0, 0.0, 0.0, 0.0, 0.0, 0.0, 0.0, 0.0, 0.0, 0.0, 0.0, 0.0, 0.0, 0.0, 0.0, 0.0, 0.0, 0.0, 0.0, 0.0, 0.0, 0.0, 0.0, 0.0, 0.0, 0.0, 0.0, 0.0, 0.0, 0.0, 0.0, 0.0, 0.0, 0.0, 0.0, 0.0, 0.0, 0.0, 0.0, 0.0, 0.0, 0.0, 0.0, 0.0, 0.0, 0.0, 0.0, 0.0, 0.0, 0.0, 0.0, 0.0, 0.0, 0.0, 0.0, 0.0, 0.0, 0.0, 0.0, 0.0, 0.0, 0.0, 0.0, 0.0, 0.0, 0.0, 0.0, 0.0, 0.0, 0.0, 0.0, 0.0, 0.0, 0.0, 0.0, 0.0, 0.0, 0.0, 0.0, 0.0, 0.0, 0.0, 0.0, 0.0, 0.0, 0.0, 0.0, 0.0, 0.0, 0.0, 0.0, 0.0, 0.0, 0.0, 0.0, 0.0, 0.0, 0.0, 0.0, 0.0, 0.0, 0.0, 0.0, 0.0, 0.0, 0.0, 0.0, 0.0, 0.0, 0.0, 0.0, 0.0, 0.0, 0.0, 0.0, 0.0, 0.0, 0.0, 0.0, 0.0, 0.0, 0.0, 0.0, 0.0, 0.0, 0.0, 0.0, 0.0, 0.0, 0.0, 0.0, 0.0, 0.0, 0.0, 0.0, 0.0, 0.0, 0.0, 0.0, 0.0, 0.0, 0.0, 0.0, 0.0, 0.0, 0.0, 0.0, 0.0, 0.0, 0.0, 0.0, 0.0, 0.0, 0.0, 0.0, 0.0, 0.0, 0.0, 0.0, 0.0, 0.0, 0.0, 0.0, 0.0, 0.0, 0.0, 0.0, 0.0, 0.0, 0.0, 0.0, 0.0, 0.0, 0.0, 0.0, 0.0, 0.0, 0.0, 0.0, 0.0, 0.0, 0.0, 0.0, 0.0, 0.0, 0.0, 0.0, 0.0, 0.0, 0.0, 0.0, 0.0, 0.0, 0.0, 0.0, 0.0, 0.0, 0.0, 0.0, 0.0, 0.0, 0.0, 0.0, 0.0, 0.0, 0.0, 0.0, 0.0, 0.0, 0.0, 0.0, 0.0, 0.0, 0.0, 0.0, 0.0, 0.0, 0.0, 0.0, 0.0, 0.0, 0.0, 0.0, 0.0, 0.0, 0.0, 0.0, 0.0, 0.0, 0.0, 0.0, 0.0, 0.0, 0.0, 0.0, 0.0, 0.0, 0.0, 0.0, 0.0, 0.0, 0.0, 0.0, 0.0, 0.0, 0.0, 0.0, 0.0, 0.0, 0.0, 0.0, 0.0, 0.0, 0.0, 0.0, 0.0, 0.0, 0.0, 0.0, 0.0, 0.0, 0.0, 0.0, 0.0, 0.0, 0.0, 0.0, 0.0, 0.0, 0.0, 0.0, 0.0, 0.0, 0.0, 0.0, 0.0, 0.0, 0.0, 0.0, 0.0, 0.0, 0.0, 0.0, 0.0, 0.0, 0.0, 0.0, 0.0, 0.0, 0.0, 0.0, 0.0, 0.0, 0.0, 0.0, 0.0, 0.0, 0.0, 0.0, 0.0, 0.0, 0.0, 0.0, 0.0, 0.0, 0.0, 0.0, 0.0, 0.0, 0.0, 0.0, 0.0, 0.0, 0.0, 0.0, 0.0, 0.0, 0.0, 0.0, 0.0, 0.0, 0.0, 0.0, 0.0, 0.0, 0.0, 0.0, 0.0, 0.0, 0.0, 0.0, 0.0, 0.0, 0.0, 0.0, 0.0, 0.0, 0.0, 0.0, 0.0, 0.0, 0.0, 0.0, 0.0, 0.0, 0.0, 0.0, 0.0, 0.0, 0.0, 0.0, 0.0, 0.0, 0.0, 0.0, 0.0, 0.0, 0.0, 0.0, 0.0, 0.0, 0.0, 0.0, 0.0, 0.0, 0.0, 0.0, 0.0, 0.0, 0.0, 0.0, 0.0, 0.0, 0.0, 0.0, 0.0, 0.0, 0.0, 0.0, 0.0, 0.0, 0.0, 0.0, 0.0, 0.0, 0.0, 0.0, 0.0, 0.0, 0.0, 0.0, 0.0, 0.0, 0.0, 0.0, 0.0, 0.0, 0.0, 0.0, 0.0, 0.0, 0.0, 0.0, 0.0, 0.0, 0.0, 0.0, 0.0, 0.0, 0.0, 0.0, 0.0, 0.0, 0.0, 0.0, 0.0, 0.0, 0.0, 0.0, 0.0, 0.0, 0.0, 0.0, 0.0, 0.0, 0.0, 0.0, 0.0, 0.0, 0.0, 0.0, 0.0, 0.0, 0.0, 0.0, 0.0, 0.0, 0.0, 0.0, 0.0, 0.0, 0.0, 0.0, 0.0, 0.0, 0.0, 0.0, 0.0, 0.0, 0.0, 0.0, 0.0, 0.0, 0.0, 0.0, 0.0, 0.0, 0.0, 0.0, 0.0, 0.0, 0.0, 0.0, 0.0, 0.0, 0.0, 0.0, 0.0, 0.0, 0.0, 0.0, 0.0, 0.0, 0.0, 0.0, 0.0, 0.0, 0.0, 0.0, 0.0, 0.0, 0.0, 0.0, 0.0, 0.0, 0.0, 0.0, 0.0, 0.0, 0.0, 0.0, 0.0, 0.0, 0.0, 0.0, 0.0, 0.0, 0.0, 0.0, 0.0, 0.0, 0.0, 0.0, 0.0, 0.0, 0.0, 0.0, 0.0, 0.0, 0.0, 0.0, 0.0, 0.0, 0.0, 0.0, 0.0, 0.0, 0.0, 0.0, 0.0, 0.0, 0.0, 0.0, 0.0, 0.0, 0.0, 0.0, 0.0, 0.0, 0.0, 0.0, 0.0, 0.0, 0.0, 0.0, 0.0, 0.0, 0.0, 0.0, 0.0, 0.0, 0.0, 0.0, 0.0, 0.0, 0.0, 0.0, 0.0, 0.0, 0.0, 0.0, 0.0, 0.0, 0.0, 0.0, 0.0, 0.0, 0.0, 0.0, 0.0, 0.0, 0.0, 0.0, 0.0, 0.0, 0.0, 0.0, 0.0, 0.0, 0.0, 0.0, 0.0, 0.0, 0.0, 0.0, 0.0, 0.0, 0.0, 0.0, 0.0, 0.0, 0.0, 0.0, 0.0, 0.0, 0.0, 0.0, 0.0, 0.0, 0.0, 0.0, 0.0, 0.0, 0.0, 0.0, 0.0, 0.0, 0.0, 0.0, 0.0, 0.0, 0.0, 0.0, 0.0, 0.0, 0.0, 0.0, 0.0, 0.0, 0.0, 0.0, 0.0, 0.0, 0.0, 0.0, 0.0, 0.0, 0.0, 0.0, 0.0, 0.0, 0.0, 0.0, 0.0, 0.0, 0.0, 0.0, 0.0, 0.0, 0.0, 0.0, 0.0, 0.0, 0.0, 0.0, 0.0, 0.0, 0.0, 0.0, 0.0, 0.0, 0.0, 0.0, 0.0, 0.0, 0.0, 0.0, 0.0, 0.0, 0.0, 0.0, 0.0, 0.0, 0.0, 0.0, 0.0, 0.0, 0.0, 0.0, 0.0, 0.0, 0.0, 0.0, 0.0, 0.0, 0.0, 0.0, 0.0, 0.0, 0.0, 0.0, 0.0, 0.0, 0.0, 0.0, 0.0, 0.0, 0.0, 0.0, 0.0, 0.0, 0.0, 0.0, 0.0, 0.0, 0.0, 0.0, 0.0, 0.0, 0.0, 0.0, 0.0, 0.0, 0.0, 0.0, 0.0, 0.0, 0.0, 0.0, 0.0, 0.0, 0.0, 0.0, 0.0, 0.0, 0.0, 0.0, 0.0, 0.0, 0.0, 0.0, 0.0, 0.0, 0.0, 0.0, 0.0, 0.0, 0.0, 0.0, 0.0, 0.0, 0.0, 0.0, 0.0, 0.0, 0.0, 0.0, 0.0, 0.0, 0.0, 0.0, 0.0, 0.0, 0.0, 0.0, 0.0, 0.0, 0.0, 0.0, 0.0, 0.0, 0.0, 0.0, 0.0, 0.0, 0.0, 0.0, 0.0, 0.0, 0.0, 0.0, 0.0, 0.0, 0.0, 0.0, 0.0, 0.0, 0.0, 0.0, 0.0, 0.0, 0.0, 0.0, 0.0, 0.0, 0.0, 0.0, 0.0, 0.0, 0.0, 0.0, 0.0, 0.0, 0.0, 0.0, 0.0, 0.0, 0.0, 0.0, 0.0, 0.0, 0.0, 0.0, 0.0, 0.0, 0.0, 0.0, 0.0, 0.0, 0.0, 0.0, 0.0, 0.0, 0.0, 0.0, 0.0, 0.0, 0.0, 0.0, 0.0, 0.0, 0.0, 0.0, 0.0, 0.0, 0.0, 0.0, 0.0, 0.0, 0.0, 0.0, 0.0, 0.0, 0.0, 0.0, 0.0, 0.0, 0.0, 0.0, 0.0, 0.0, 0.0, 0.0, 0.0, 0.0, 0.0, 0.0, 0.0, 0.0, 0.0, 0.0, 0.0, 0.0, 0.0, 0.0, 0.0, 0.0, 0.0, 0.0, 0.0, 0.0, 0.0, 0.0, 0.0, 0.0, 0.0, 0.0, 0.0, 0.0, 0.0, 0.0, 0.0, 0.0, 0.0, 0.0, 0.0, 0.0, 0.0, 0.0, 0.0, 0.0, 0.0, 0.0, 0.0, 0.0, 0.0, 0.0, 0.0, 0.0, 0.0, 0.0, 0.0, 0.0, 0.0, 0.0, 0.0, 0.0, 0.0, 0.0, 0.0, 0.0, 0.0, 0.0, 0.0, 0.0, 0.0, 0.0, 0.0, 0.0, 0.0, 0.0, 0.0, 0.0, 0.0, 0.0, 0.0, 0.0, 0.0, 0.0, 0.0, 0.0, 0.0, 0.0, 0.0, 0.0, 0.0, 0.0, 0.0, 0.0, 0.0, 0.0, 0.0, 0.0, 0.0, 0.0, 0.0, 0.0, 0.0, 0.0, 0.0, 0.0, 0.0, 0.0, 0.0, 0.0, 0.0, 0.0, 0.0, 0.0, 0.0, 0.0, 0.0, 0.0, 0.0, 0.0, 0.0, 0.0, 0.0, 0.0, 0.0, 0.0, 0.0, 0.0, 0.0, 0.0, 0.0, 0.0, 0.0, 0.0, 0.0, 0.0, 0.0, 0.0, 0.0, 0.0, 0.0, 0.0, 0.0, 0.0, 0.0, 0.0, 0.0, 0.0, 0.0, 0.0, 0.0, 0.0, 0.0, 0.0, 0.0, 0.0, 0.0, 0.0, 0.0, 0.0, 0.0, 0.0, 0.0, 0.0, 0.0, 0.0, 0.0, 0.0, 0.0, 0.0, 0.0, 0.0, 0.0, 0.0, 0.0, 0.0, 0.0, 0.0, 0.0, 0.0, 0.0, 0.0, 0.0, 0.0, 0.0, 0.0, 0.0, 0.0, 0.0, 0.0, 0.0, 0.0, 0.0, 0.0, 0.0, 0.0, 0.0, 0.0, 0.0, 0.0, 0.0, 0.0, 0.0, 0.0, 0.0, 0.0, 0.0, 0.0, 0.0, 0.0, 0.0, 0.0, 0.0, 0.0, 0.0, 0.0])
me_cylinder.use_remesh_fix_poles = True
me_cylinder.use_remesh_preserve_attributes = False
me_cylinder.update()

# ---- objects
ob_cube = bpy.data.objects.new('Cube', me_cube)
ob_cylinder = bpy.data.objects.new('Cylinder', me_cylinder)

# ---- transforms, parenting, visibility, modifiers, constraints
ob_cube.location = (0.0, 0.0, 0.0)
ob_cube.lock_rotations_4d = False
ob_cube.empty_display_type = 'ARROWS'
ob_cube.lineart.crease_threshold = 0.0
ob_cylinder.location = (0.0, 0.0, 0.0)
ob_cylinder.rotation_euler = (-1.571, 0.0, -1.571)

# ---- collection membership
col_collection.objects.link(ob_cube)
col_collection.objects.link(ob_cylinder)

# ---- scene / render settings (as saved in the file)
scene.frame_start = 1; scene.frame_end = 250; scene.frame_set(1)
scene.render.engine = 'BLENDER_EEVEE_NEXT'
scene.cycles.sampling_pattern = 'TABULATED_SOBOL'
scene.cycles.use_light_tree = False
scene.view_settings.view_transform = 'Filmic'
bpy.context.view_layer.update()

# ---- added for rendering (the .blend has no active camera and no usable light): camera, sun
cam_auto = bpy.data.cameras.new('AutoCamera')
cam_auto.lens = 50.0
cam_auto.sensor_width = 36.0
cam_auto.clip_end = 1000.0
ob_auto_camera = bpy.data.objects.new('AutoCamera', cam_auto)
scene.collection.objects.link(ob_auto_camera)
ob_auto_camera.location = (0.763593, -0.911728, 0.881583)
ob_auto_camera.rotation_euler = (1.09748, -7.21219e-08, 0.694738)
scene.camera = ob_auto_camera
light_auto_sun = bpy.data.lights.new('AutoSun', 'SUN')
light_auto_sun.energy = 3.0
light_auto_sun.angle = 0.0523599
ob_auto_sun = bpy.data.objects.new('AutoSun', light_auto_sun)
scene.collection.objects.link(ob_auto_sun)
ob_auto_sun.rotation_euler = (0.872665, 0.174533, 0.523599)
bpy.context.view_layer.update()
